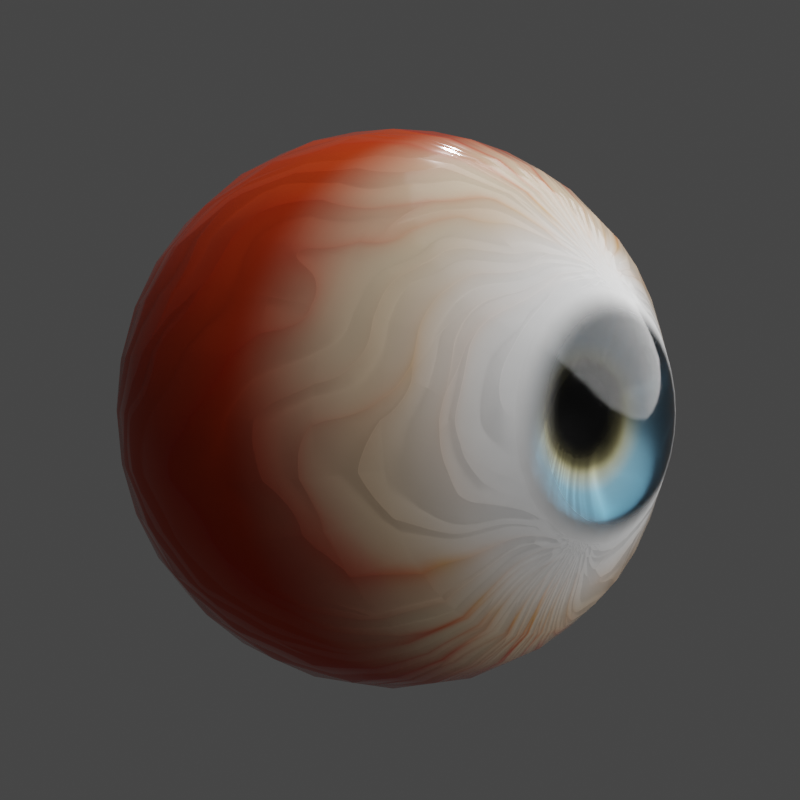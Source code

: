 # Source: eye.blend  (saved by Blender 2.90.8; exported with 4.5.12 LTS)
import bpy
from mathutils import Matrix  # noqa: F401  (used for matrix-valued properties, if any)

bpy.ops.wm.read_factory_settings(use_empty=True)
scene = bpy.context.scene
scene.name = 'Scene'

# ---- collections
col_collection = bpy.data.collections.new('Collection'); scene.collection.children.link(col_collection)

# ---- materials (node trees are filled in below, after node groups)
mat_sclera_cornea = bpy.data.materials.new('sclera cornea')
mat_sclera_cornea.use_raytrace_refraction = True
mat_sclera_cornea.use_screen_refraction = True
mat_sclera_cornea.thickness_mode = 'SLAB'
mat_iris = bpy.data.materials.new('iris')

# ---- material node trees
mat_sclera_cornea.use_nodes = True; mat_sclera_cornea.node_tree.nodes.clear()
mat_iris.use_nodes = True; mat_iris.node_tree.nodes.clear()

# ---- world
world_world = bpy.data.worlds.new('World'); scene.world = world_world
world_world.use_nodes = True; world_world.node_tree.nodes.clear()
_N = world_world.node_tree.nodes; _L = world_world.node_tree.links
n0 = _N.new('ShaderNodeOutputWorld'); n0.name = 'World Output'; n0.location = (300, 300)
n1 = _N.new('ShaderNodeBackground'); n1.name = 'Background'; n1.location = (10, 300)
n1.inputs[0].default_value = (0.05088, 0.05088, 0.05088, 1.0)
_L.new(n1.outputs[0], n0.inputs[0])
n0.is_active_output = True
world_world.color = (0.05088, 0.05088, 0.05088)
world_world.use_sun_shadow = False
world_world.sun_shadow_jitter_overblur = 0.0

# ---- cameras
cam_camera = bpy.data.cameras.new('Camera')
cam_camera.clip_start = 0.001
cam_camera.clip_end = 100.0
cam_camera.ortho_scale = 7.314

# ---- lights
light_light = bpy.data.lights.new('Light', 'POINT')
light_light.transmission_factor = 0.0
light_light.energy = 1000.0
light_light.shadow_soft_size = 0.1
light_light.shadow_maximum_resolution = 0.006
light_light.use_absolute_resolution = True
light_sun = bpy.data.lights.new('Sun', 'SUN')
light_sun.transmission_factor = 0.0
light_sun.angle = 1.571
light_sun.energy = 4.5
light_sun.shadow_soft_size = 0.125

# ---- meshes
me_iris = bpy.data.meshes.new('iris')
me_iris.from_pydata([(-1.311e-07, 0.4441, -7.153e-07), (0.08664, 0.4356, -7.153e-07), (0.1699, 0.4103, -7.153e-07), (0.2467, 0.3692, -7.153e-07), (0.314, 0.314, -7.153e-07), (0.3693, 0.2467, -7.153e-07), (0.4103, 0.1699, -7.749e-07), (0.4356, 0.08663, -7.749e-07), (0.4441, -5.712e-06, -7.749e-07), (0.4356, -0.08665, -7.749e-07), (0.4103, -0.17, -7.749e-07), (0.3693, -0.2467, -7.749e-07), (0.314, -0.314, -7.749e-07), (0.2467, -0.3693, -7.749e-07), (0.1699, -0.4103, -7.749e-07), (0.08664, -0.4356, -7.749e-07), (-9.915e-08, -0.4441, -7.749e-07), (-0.08664, -0.4356, -7.749e-07), (-0.1699, -0.4103, -7.749e-07), (-0.2467, -0.3693, -7.749e-07), (-0.314, -0.314, -7.749e-07), (-0.3693, -0.2467, -7.749e-07), (-0.4103, -0.17, -7.749e-07), (-0.4356, -0.08665, -7.749e-07), (-0.4441, -5.68e-06, -7.749e-07), (-0.4356, 0.08663, -7.749e-07), (-0.4103, 0.1699, -7.749e-07), (-0.3693, 0.2467, -7.153e-07), (-0.314, 0.314, -7.153e-07), (-0.2467, 0.3692, -7.153e-07), (-0.1699, 0.4103, -7.153e-07), (-0.08664, 0.4356, -7.153e-07), (-6.596e-08, 0.3284, -0.0604), (0.06407, 0.3221, -0.0604), (0.1257, 0.3034, -0.0604), (0.1825, 0.2731, -0.0604), (0.2322, 0.2322, -0.0604), (0.2731, 0.1825, -0.0604), (0.3034, 0.1257, -0.0604), (0.3221, 0.06406, -0.0604), (0.3284, -8.332e-06, -0.0604), (0.3221, -0.06408, -0.0604), (0.3034, -0.1257, -0.0604), (0.2731, -0.1825, -0.0604), (0.2322, -0.2322, -0.0604), (0.1825, -0.2731, -0.0604), (0.1257, -0.3034, -0.0604), (0.06407, -0.3221, -0.0604), (-4.232e-08, -0.3284, -0.0604), (-0.06407, -0.3221, -0.0604), (-0.1257, -0.3034, -0.0604), (-0.1825, -0.2731, -0.0604), (-0.2322, -0.2322, -0.0604), (-0.2731, -0.1825, -0.0604), (-0.3034, -0.1257, -0.0604), (-0.3221, -0.06408, -0.0604), (-0.3284, -8.309e-06, -0.0604), (-0.3221, 0.06406, -0.0604), (-0.3034, 0.1257, -0.0604), (-0.2731, 0.1825, -0.0604), (-0.2322, 0.2322, -0.0604), (-0.1825, 0.2731, -0.0604), (-0.1257, 0.3034, -0.0604), (-0.06407, 0.3221, -0.0604), (-4.162e-08, 0.2652, -0.0707), (0.05174, 0.2601, -0.0707), (0.1015, 0.245, -0.0707), (0.1473, 0.2205, -0.0707), (0.1875, 0.1875, -0.0707), (0.2205, 0.1473, -0.0707), (0.245, 0.1015, -0.0707), (0.2601, 0.05173, -0.0707), (0.2652, -8.819e-06, -0.0707), (0.2601, -0.05175, -0.0707), (0.245, -0.1015, -0.0707), (0.2205, -0.1473, -0.0707), (0.1875, -0.1875, -0.0707), (0.1473, -0.2205, -0.0707), (0.1015, -0.245, -0.0707), (0.05174, -0.2601, -0.0707), (-2.253e-08, -0.2652, -0.0707), (-0.05174, -0.2601, -0.0707), (-0.1015, -0.245, -0.0707), (-0.1473, -0.2205, -0.0707), (-0.1875, -0.1875, -0.0707), (-0.2205, -0.1473, -0.0707), (-0.245, -0.1015, -0.0707), (-0.2601, -0.05175, -0.0707), (-0.2652, -8.8e-06, -0.0707), (-0.2601, 0.05173, -0.0707), (-0.245, 0.1015, -0.0707), (-0.2205, 0.1473, -0.0707), (-0.1875, 0.1875, -0.0707), (-0.1473, 0.2205, -0.0707), (-0.1015, 0.245, -0.0707), (-0.05174, 0.2601, -0.0707), (1.177e-07, -1.009e-05, -0.09129), (-0.00161, 0.2872, 0.09489), (-2.244e-07, 0.3594, 0.05998), (-2.384e-07, 0.5556, -0.05916), (-2.384e-07, 0.7071, -0.1505), (-2.384e-07, 0.8315, -0.276), (-2.384e-07, 0.9239, -0.4192), (-2.384e-07, 0.9808, -0.5745), (-2.384e-07, 1.0, -0.7361), (-2.384e-07, 0.9808, -0.8977), (-2.384e-07, 0.5556, -1.425), (0.05861, 0.2816, 0.0948), (0.07012, 0.3525, 0.05998), (0.1084, 0.5449, -0.05916), (0.1379, 0.6935, -0.1505), (0.1622, 0.8155, -0.276), (0.1802, 0.9061, -0.4192), (0.1913, 0.9619, -0.5745), (0.1951, 0.9808, -0.7361), (0.1913, 0.9619, -0.8977), (0.1802, 0.9061, -1.053), (0.1622, 0.8155, -1.196), (0.1379, 0.6935, -1.322), (0.1084, 0.5449, -1.425), (0.07466, 0.3753, -1.501), (0.03806, 0.1913, -1.548), (0.1165, 0.265, 0.09455), (0.1375, 0.332, 0.05998), (0.2126, 0.5133, -0.05916), (0.2706, 0.6533, -0.1505), (0.3182, 0.7682, -0.276), (0.3536, 0.8535, -0.4192), (0.3753, 0.9061, -0.5745), (0.3827, 0.9239, -0.7361), (0.3753, 0.9061, -0.8977), (0.3536, 0.8535, -1.053), (0.3182, 0.7682, -1.196), (0.2706, 0.6533, -1.322), (0.2126, 0.5133, -1.425), (0.1464, 0.3535, -1.501), (0.07466, 0.1802, -1.548), (0.1702, 0.2395, 0.09357), (0.1997, 0.2988, 0.05998), (0.3087, 0.4619, -0.05916), (0.3928, 0.5879, -0.1505), (0.4619, 0.6913, -0.276), (0.5133, 0.7682, -0.4192), (0.5449, 0.8155, -0.5745), (0.5556, 0.8315, -0.7361), (0.5449, 0.8155, -0.8977), (0.5133, 0.7682, -1.053), (0.4619, 0.6913, -1.196), (0.3928, 0.5879, -1.322), (0.3087, 0.4619, -1.425), (0.2126, 0.3182, -1.501), (0.1084, 0.1622, -1.548), (0.2189, 0.2199, 0.08674), (0.2541, 0.2541, 0.05998), (0.3928, 0.3928, -0.05916), (0.5, 0.5, -0.1505), (0.5879, 0.5879, -0.276), (0.6533, 0.6533, -0.4192), (0.6935, 0.6935, -0.5745), (0.7071, 0.7071, -0.7361), (0.6935, 0.6935, -0.8977), (0.6533, 0.6533, -1.053), (0.5879, 0.5879, -1.196), (0.5, 0.5, -1.322), (0.3928, 0.3928, -1.425), (0.2706, 0.2706, -1.501), (0.1379, 0.1379, -1.548), (0.2383, 0.1714, 0.09361), (0.2988, 0.1997, 0.05998), (0.4619, 0.3087, -0.05916), (0.5879, 0.3928, -0.1505), (0.6913, 0.4619, -0.276), (0.7682, 0.5133, -0.4192), (0.8155, 0.5449, -0.5745), (0.8315, 0.5556, -0.7361), (0.8155, 0.5449, -0.8977), (0.7682, 0.5133, -1.053), (0.6913, 0.4619, -1.196), (0.5879, 0.3928, -1.322), (0.4619, 0.3087, -1.425), (0.3182, 0.2126, -1.501), (0.1622, 0.1084, -1.548), (0.2633, 0.1178, 0.09469), (0.3321, 0.1375, 0.05998), (0.5133, 0.2126, -0.05916), (0.6533, 0.2706, -0.1505), (0.7682, 0.3182, -0.276), (0.8536, 0.3535, -0.4192), (0.9061, 0.3753, -0.5745), (0.9239, 0.3827, -0.7361), (0.9061, 0.3753, -0.8977), (0.8536, 0.3535, -1.053), (0.7682, 0.3182, -1.196), (0.6533, 0.2706, -1.322), (0.5133, 0.2126, -1.425), (0.3536, 0.1464, -1.501), (0.1802, 0.07465, -1.548), (0.2796, 0.05967, 0.09505), (0.3525, 0.07011, 0.05998), (0.5449, 0.1084, -0.05916), (0.6935, 0.1379, -0.1505), (0.8155, 0.1622, -0.276), (0.9061, 0.1802, -0.4192), (0.9619, 0.1913, -0.5745), (0.9808, 0.1951, -0.7361), (0.9619, 0.1913, -0.8977), (0.9061, 0.1802, -1.053), (0.8155, 0.1622, -1.196), (0.6935, 0.1379, -1.322), (0.5449, 0.1084, -1.425), (0.3753, 0.07465, -1.501), (0.1913, 0.03805, -1.548), (0.2851, -0.001003, 0.0952), (0.3594, -7.706e-06, 0.05998), (0.5556, -7.752e-06, -0.05916), (0.7071, -7.758e-06, -0.1505), (0.8315, -7.773e-06, -0.276), (0.9239, -7.714e-06, -0.4192), (0.9808, -7.833e-06, -0.5745), (1.0, -7.818e-06, -0.7361), (0.9808, -7.833e-06, -0.8977), (0.9239, -7.669e-06, -1.053), (0.8315, -7.773e-06, -1.196), (0.7071, -7.758e-06, -1.322), (0.5556, -7.781e-06, -1.425), (0.3827, -7.744e-06, -1.501), (0.1951, -7.747e-06, -1.548), (0.2796, -0.06168, 0.0951), (0.3525, -0.07013, 0.05998), (0.5449, -0.1084, -0.05916), (0.6935, -0.138, -0.1505), (0.8155, -0.1622, -0.276), (0.9061, -0.1802, -0.4192), (0.9619, -0.1913, -0.5745), (0.9808, -0.1951, -0.7361), (0.9619, -0.1913, -0.8977), (0.9061, -0.1802, -1.053), (0.8155, -0.1622, -1.196), (0.6935, -0.138, -1.322), (0.5449, -0.1084, -1.425), (0.3753, -0.07467, -1.501), (0.1913, -0.03807, -1.548), (0.2633, -0.1198, 0.09479), (0.3321, -0.1375, 0.05998), (0.5133, -0.2126, -0.05916), (0.6533, -0.2706, -0.1505), (0.7682, -0.3182, -0.276), (0.8536, -0.3536, -0.4192), (0.9061, -0.3753, -0.5745), (0.9239, -0.3827, -0.7361), (0.9061, -0.3753, -0.8977), (0.8536, -0.3536, -1.053), (0.7682, -0.3182, -1.196), (0.6533, -0.2706, -1.322), (0.5133, -0.2126, -1.425), (0.3536, -0.1465, -1.501), (0.1802, -0.07467, -1.548), (0.2383, -0.1734, 0.09373), (0.2988, -0.1997, 0.05998), (0.4619, -0.3087, -0.05916), (0.5879, -0.3929, -0.1505), (0.6913, -0.4619, -0.276), (0.7682, -0.5133, -0.4192), (0.8155, -0.5449, -0.5745), (0.8315, -0.5556, -0.7361), (0.8155, -0.5449, -0.8977), (0.7682, -0.5133, -1.053), (0.6913, -0.4619, -1.196), (0.5879, -0.3929, -1.322), (0.4619, -0.3087, -1.425), (0.3182, -0.2126, -1.501), (0.1622, -0.1084, -1.548), (0.2189, -0.2213, 0.08689), (0.2541, -0.2542, 0.05998), (0.3928, -0.3929, -0.05916), (0.5, -0.5, -0.1505), (0.5879, -0.5879, -0.276), (0.6533, -0.6533, -0.4192), (0.6935, -0.6935, -0.5745), (0.7071, -0.7071, -0.7361), (0.6935, -0.6935, -0.8977), (0.6533, -0.6533, -1.053), (0.5879, -0.5879, -1.196), (0.5, -0.5, -1.322), (0.3928, -0.3929, -1.425), (0.2706, -0.2706, -1.501), (0.1379, -0.138, -1.548), (0.1702, -0.2415, 0.09374), (0.1997, -0.2988, 0.05998), (0.3087, -0.4619, -0.05916), (0.3928, -0.5879, -0.1505), (0.4619, -0.6913, -0.276), (0.5133, -0.7682, -0.4192), (0.5449, -0.8155, -0.5745), (0.5556, -0.8315, -0.7361), (0.5449, -0.8155, -0.8977), (0.5133, -0.7682, -1.053), (0.4619, -0.6913, -1.196), (0.3928, -0.5879, -1.322), (0.3087, -0.4619, -1.425), (0.2126, -0.3182, -1.501), (0.1084, -0.1622, -1.548), (-2.384e-07, -7.765e-06, -1.564), (0.1165, -0.267, 0.09476), (0.1375, -0.3321, 0.05998), (0.2126, -0.5133, -0.05916), (0.2706, -0.6533, -0.1505), (0.3182, -0.7682, -0.276), (0.3536, -0.8536, -0.4192), (0.3753, -0.9061, -0.5745), (0.3827, -0.9239, -0.7361), (0.3753, -0.9061, -0.8977), (0.3536, -0.8536, -1.053), (0.3182, -0.7682, -1.196), (0.2706, -0.6533, -1.322), (0.2126, -0.5133, -1.425), (0.1464, -0.3536, -1.501), (0.07466, -0.1802, -1.548), (0.05861, -0.2836, 0.09503), (0.07012, -0.3525, 0.05998), (0.1084, -0.5449, -0.05916), (0.1379, -0.6935, -0.1505), (0.1622, -0.8155, -0.276), (0.1802, -0.9061, -0.4192), (0.1913, -0.9619, -0.5745), (0.1951, -0.9808, -0.7361), (0.1913, -0.9619, -0.8977), (0.1802, -0.9061, -1.053), (0.1622, -0.8155, -1.196), (0.1379, -0.6935, -1.322), (0.1084, -0.5449, -1.425), (0.07466, -0.3753, -1.501), (0.03806, -0.1913, -1.548), (-0.00161, -0.2892, 0.09513), (-1.857e-07, -0.3594, 0.05998), (-2.121e-07, -0.5556, -0.05916), (-2.643e-07, -0.7071, -0.1505), (-3.239e-07, -0.8315, -0.276), (-1.749e-07, -0.9239, -0.4192), (-3.239e-07, -0.9808, -0.5745), (-3.388e-07, -1.0, -0.7361), (-3.239e-07, -0.9808, -0.8977), (-1.749e-07, -0.9239, -1.053), (-3.239e-07, -0.8315, -1.196), (-2.643e-07, -0.7071, -1.322), (-2.494e-07, -0.5556, -1.425), (-2.345e-07, -0.3827, -1.501), (-2.345e-07, -0.1951, -1.548), (-0.06182, -0.2836, 0.09503), (-0.07012, -0.3525, 0.05998), (-0.1084, -0.5449, -0.05916), (-0.1379, -0.6935, -0.1505), (-0.1622, -0.8155, -0.276), (-0.1802, -0.9061, -0.4192), (-0.1913, -0.9619, -0.5745), (-0.1951, -0.9808, -0.7361), (-0.1913, -0.9619, -0.8977), (-0.1802, -0.9061, -1.053), (-0.1622, -0.8155, -1.196), (-0.1379, -0.6935, -1.322), (-0.1084, -0.5449, -1.425), (-0.07466, -0.3753, -1.501), (-0.03806, -0.1913, -1.548), (-0.1197, -0.267, 0.09476), (-0.1375, -0.3321, 0.05998), (-0.2126, -0.5133, -0.05916), (-0.2706, -0.6533, -0.1505), (-0.3182, -0.7682, -0.276), (-0.3536, -0.8536, -0.4192), (-0.3753, -0.9061, -0.5745), (-0.3827, -0.9239, -0.7361), (-0.3753, -0.9061, -0.8977), (-0.3536, -0.8536, -1.053), (-0.3182, -0.7682, -1.196), (-0.2706, -0.6533, -1.322), (-0.2126, -0.5133, -1.425), (-0.1464, -0.3536, -1.501), (-0.07466, -0.1802, -1.548), (-0.1735, -0.2415, 0.09374), (-0.1997, -0.2988, 0.05998), (-0.3087, -0.4619, -0.05916), (-0.3928, -0.5879, -0.1505), (-0.4619, -0.6913, -0.276), (-0.5133, -0.7682, -0.4192), (-0.5449, -0.8155, -0.5745), (-0.5556, -0.8315, -0.7361), (-0.5449, -0.8155, -0.8977), (-0.5133, -0.7682, -1.053), (-0.4619, -0.6913, -1.196), (-0.3928, -0.5879, -1.322), (-0.3087, -0.4619, -1.425), (-0.2126, -0.3182, -1.501), (-0.1084, -0.1622, -1.548), (-0.2221, -0.2213, 0.08688), (-0.2541, -0.2542, 0.05998), (-0.3928, -0.3929, -0.05916), (-0.5, -0.5, -0.1505), (-0.5879, -0.5879, -0.276), (-0.6533, -0.6533, -0.4192), (-0.6935, -0.6935, -0.5745), (-0.7071, -0.7071, -0.7361), (-0.6935, -0.6935, -0.8977), (-0.6533, -0.6533, -1.053), (-0.5879, -0.5879, -1.196), (-0.5, -0.5, -1.322), (-0.3928, -0.3929, -1.425), (-0.2706, -0.2706, -1.501), (-0.1379, -0.138, -1.548), (-0.2415, -0.1734, 0.09373), (-0.2988, -0.1997, 0.05998), (-0.4619, -0.3087, -0.05916), (-0.5879, -0.3929, -0.1505), (-0.6913, -0.4619, -0.276), (-0.7682, -0.5133, -0.4192), (-0.8155, -0.5449, -0.5745), (-0.8315, -0.5556, -0.7361), (-0.8155, -0.5449, -0.8977), (-0.7682, -0.5133, -1.053), (-0.6913, -0.4619, -1.196), (-0.5879, -0.3929, -1.322), (-0.4619, -0.3087, -1.425), (-0.3182, -0.2126, -1.501), (-0.1622, -0.1084, -1.548), (-0.2665, -0.1198, 0.09478), (-0.3321, -0.1375, 0.05998), (-0.5133, -0.2126, -0.05916), (-0.6533, -0.2706, -0.1505), (-0.7682, -0.3182, -0.276), (-0.8536, -0.3536, -0.4192), (-0.9061, -0.3753, -0.5745), (-0.9239, -0.3827, -0.7361), (-0.9061, -0.3753, -0.8977), (-0.8536, -0.3536, -1.053), (-0.7682, -0.3182, -1.196), (-0.6533, -0.2706, -1.322), (-0.5133, -0.2126, -1.425), (-0.3536, -0.1465, -1.501), (-0.1802, -0.07467, -1.548), (-0.2828, -0.06168, 0.0951), (-0.3525, -0.07013, 0.05998), (-0.5449, -0.1084, -0.05916), (-0.6935, -0.138, -0.1505), (-0.8155, -0.1622, -0.276), (-0.9061, -0.1802, -0.4192), (-0.9619, -0.1913, -0.5745), (-0.9808, -0.1951, -0.7361), (-0.9619, -0.1913, -0.8977), (-0.9061, -0.1802, -1.053), (-0.8155, -0.1622, -1.196), (-0.6935, -0.138, -1.322), (-0.5449, -0.1084, -1.425), (-0.3753, -0.07467, -1.501), (-0.1913, -0.03807, -1.548), (-0.2883, -0.001003, 0.09519), (-0.3594, -7.671e-06, 0.05998), (-0.5556, -7.722e-06, -0.05916), (-0.7071, -7.624e-06, -0.1505), (-0.8315, -7.58e-06, -0.276), (-0.9239, -7.758e-06, -0.4192), (-0.9808, -7.535e-06, -0.5745), (-1.0, -7.58e-06, -0.7361), (-0.9808, -7.535e-06, -0.8977), (-0.9239, -7.758e-06, -1.053), (-0.8315, -7.58e-06, -1.196), (-0.7071, -7.624e-06, -1.322), (-0.5556, -7.699e-06, -1.425), (-0.3827, -7.691e-06, -1.501), (-0.1951, -7.755e-06, -1.548), (-0.2828, 0.05967, 0.09505), (-0.3525, 0.07011, 0.05998), (-0.5449, 0.1084, -0.05916), (-0.6935, 0.1379, -0.1505), (-0.8155, 0.1622, -0.276), (-0.9061, 0.1802, -0.4192), (-0.9619, 0.1913, -0.5745), (-0.9808, 0.1951, -0.7361), (-0.9619, 0.1913, -0.8977), (-0.9061, 0.1802, -1.053), (-0.8155, 0.1622, -1.196), (-0.6935, 0.1379, -1.322), (-0.5449, 0.1084, -1.425), (-0.3753, 0.07465, -1.501), (-0.1913, 0.03805, -1.548), (-0.2665, 0.1178, 0.09469), (-0.3321, 0.1375, 0.05998), (-0.5133, 0.2126, -0.05916), (-0.6533, 0.2706, -0.1505), (-0.7682, 0.3182, -0.276), (-0.8536, 0.3535, -0.4192), (-0.9061, 0.3753, -0.5745), (-0.9239, 0.3827, -0.7361), (-0.9061, 0.3753, -0.8977), (-0.8536, 0.3535, -1.053), (-0.7682, 0.3182, -1.196), (-0.6533, 0.2706, -1.322), (-0.5133, 0.2126, -1.425), (-0.3536, 0.1464, -1.501), (-0.1802, 0.07465, -1.548), (-0.2415, 0.1714, 0.09361), (-0.2988, 0.1997, 0.05998), (-0.4619, 0.3087, -0.05916), (-0.5879, 0.3928, -0.1505), (-0.6913, 0.4619, -0.276), (-0.7682, 0.5133, -0.4192), (-0.8155, 0.5449, -0.5745), (-0.8315, 0.5556, -0.7361), (-0.8155, 0.5449, -0.8977), (-0.7682, 0.5133, -1.053), (-0.6913, 0.4619, -1.196), (-0.5879, 0.3928, -1.322), (-0.4619, 0.3087, -1.425), (-0.3182, 0.2126, -1.501), (-0.1622, 0.1084, -1.548), (-0.2221, 0.2199, 0.08674), (-0.2541, 0.2541, 0.05998), (-0.3928, 0.3928, -0.05916), (-0.5, 0.5, -0.1505), (-0.5879, 0.5879, -0.276), (-0.6533, 0.6533, -0.4192), (-0.6935, 0.6935, -0.5745), (-0.7071, 0.7071, -0.7361), (-0.6935, 0.6935, -0.8977), (-0.6533, 0.6533, -1.053), (-0.5879, 0.5879, -1.196), (-0.5, 0.5, -1.322), (-0.3928, 0.3928, -1.425), (-0.2706, 0.2706, -1.501), (-0.1379, 0.1379, -1.548), (-0.1735, 0.2395, 0.09357), (-0.1997, 0.2988, 0.05998), (-0.3087, 0.4619, -0.05916), (-0.3928, 0.5879, -0.1505), (-0.4619, 0.6913, -0.276), (-0.5133, 0.7682, -0.4192), (-0.5449, 0.8155, -0.5745), (-0.5556, 0.8315, -0.7361), (-0.5449, 0.8155, -0.8977), (-0.5133, 0.7682, -1.053), (-0.4619, 0.6913, -1.196), (-0.3928, 0.5879, -1.322), (-0.3087, 0.4619, -1.425), (-0.2126, 0.3182, -1.501), (-0.1084, 0.1622, -1.548), (-0.1197, 0.265, 0.09455), (-0.1375, 0.332, 0.05998), (-0.2126, 0.5133, -0.05916), (-0.2706, 0.6533, -0.1505), (-0.3182, 0.7682, -0.276), (-0.3536, 0.8535, -0.4192), (-0.3753, 0.9061, -0.5745), (-0.3827, 0.9239, -0.7361), (-0.3753, 0.9061, -0.8977), (-0.3536, 0.8535, -1.053), (-0.3182, 0.7682, -1.196), (-0.2706, 0.6533, -1.322), (-0.2126, 0.5133, -1.425), (-0.1464, 0.3535, -1.501), (-0.07466, 0.1802, -1.548), (-0.06182, 0.2816, 0.0948), (-0.07012, 0.3525, 0.05998), (-0.1084, 0.5449, -0.05916), (-0.1379, 0.6935, -0.1505), (-0.1622, 0.8155, -0.276), (-0.1802, 0.9061, -0.4192), (-0.1913, 0.9619, -0.5745), (-0.1951, 0.9808, -0.7361), (-0.1913, 0.9619, -0.8977), (-0.1802, 0.9061, -1.053), (-0.1622, 0.8155, -1.196), (-0.1379, 0.6935, -1.322), (-0.1084, 0.5449, -1.425), (-0.07466, 0.3753, -1.501), (-0.03806, 0.1913, -1.548), (-1.749e-07, 0.9239, -1.053), (3.377e-08, 0.8315, -1.196), (-8.544e-08, 0.7071, -1.322), (-1.599e-07, 0.3827, -1.501), (-2.233e-07, 0.1951, -1.548), (-0.1729, 0.1718, 0.1165), (-0.1178, 0.1897, 0.1218), (-0.06083, 0.2024, 0.1242), (-0.001603, 0.2067, 0.1251), (0.05762, 0.2024, 0.1242), (0.1146, 0.1897, 0.1218), (0.1697, 0.1718, 0.1165), (-0.189, 0.1172, 0.1222), (-0.1287, 0.1304, 0.1321), (-0.06638, 0.1396, 0.1384), (-0.001603, 0.1428, 0.1409), (0.06318, 0.1396, 0.1384), (0.1255, 0.1304, 0.1321), (0.1858, 0.1172, 0.1222), (-0.2006, 0.05924, 0.1252), (-0.1365, 0.06625, 0.1394), (-0.07037, 0.07117, 0.15), (-0.001603, 0.07283, 0.1544), (0.06717, 0.07117, 0.15), (0.1333, 0.06625, 0.1394), (0.1974, 0.05924, 0.1252), (-0.2045, -0.001937, 0.1264), (-0.1391, -0.001937, 0.1424), (-0.07172, -0.001937, 0.1551), (-0.001603, -0.001937, 0.1607), (0.06851, -0.001937, 0.1551), (0.1359, -0.001937, 0.1424), (0.2012, -0.001937, 0.1264), (-0.2006, -0.06311, 0.1252), (-0.1365, -0.07013, 0.1394), (-0.07037, -0.07504, 0.15), (-0.001603, -0.0767, 0.1544), (0.06717, -0.07504, 0.15), (0.1333, -0.07013, 0.1394), (0.1974, -0.06311, 0.1252), (-0.189, -0.1211, 0.1222), (-0.1287, -0.1343, 0.1321), (-0.06638, -0.1435, 0.1384), (-0.001603, -0.1466, 0.1409), (0.06318, -0.1435, 0.1384), (0.1255, -0.1343, 0.1321), (0.1858, -0.1211, 0.1222), (-0.1729, -0.1757, 0.1165), (-0.1178, -0.1936, 0.1218), (-0.06083, -0.2063, 0.1242), (-0.001603, -0.2106, 0.1251), (0.05762, -0.2063, 0.1242), (0.1146, -0.1936, 0.1218), (0.1697, -0.1757, 0.1165), (-3.737e-08, 0.192, -0.06605), (0.03745, 0.1883, -0.06605), (0.07347, 0.1774, -0.06605), (0.1067, 0.1596, -0.06605), (0.1357, 0.1357, -0.06605), (0.1596, 0.1066, -0.06605), (0.1774, 0.07346, -0.06605), (0.1883, 0.03744, -0.06605), (0.192, -1.172e-05, -0.06605), (0.1883, -0.03747, -0.06605), (0.1774, -0.07348, -0.06605), (0.1596, -0.1067, -0.06605), (0.1357, -0.1358, -0.06605), (0.1067, -0.1596, -0.06605), (0.07347, -0.1774, -0.06605), (0.03745, -0.1883, -0.06605), (-2.356e-08, -0.192, -0.06605), (-0.03745, -0.1883, -0.06605), (-0.07347, -0.1774, -0.06605), (-0.1067, -0.1596, -0.06605), (-0.1357, -0.1358, -0.06605), (-0.1596, -0.1067, -0.06605), (-0.1774, -0.07348, -0.06605), (-0.1883, -0.03746, -0.06605), (-0.192, -1.17e-05, -0.06605), (-0.1883, 0.03744, -0.06605), (-0.1774, 0.07346, -0.06605), (-0.1596, 0.1066, -0.06605), (-0.1357, 0.1357, -0.06605), (-0.1067, 0.1596, -0.06605), (-0.07347, 0.1774, -0.06605), (-0.03745, 0.1883, -0.06605), (-3.737e-08, 0.192, -0.06605), (0.03745, 0.1883, -0.06605), (0.07347, 0.1774, -0.06605), (0.1067, 0.1596, -0.06605), (0.1357, 0.1357, -0.06605), (0.1596, 0.1066, -0.06605), (0.1774, 0.07346, -0.06605), (0.1883, 0.03744, -0.06605), (0.192, -1.172e-05, -0.06605), (0.1883, -0.03747, -0.06605), (0.1774, -0.07348, -0.06605), (0.1596, -0.1067, -0.06605), (0.1357, -0.1358, -0.06605), (0.1067, -0.1596, -0.06605), (0.07347, -0.1774, -0.06605), (0.03745, -0.1883, -0.06605), (-2.356e-08, -0.192, -0.06605), (-0.03745, -0.1883, -0.06605), (-0.07347, -0.1774, -0.06605), (-0.1067, -0.1596, -0.06605), (-0.1357, -0.1358, -0.06605), (-0.1596, -0.1067, -0.06605), (-0.1774, -0.07348, -0.06605), (-0.1883, -0.03746, -0.06605), (-0.192, -1.17e-05, -0.06605), (-0.1883, 0.03744, -0.06605), (-0.1774, 0.07346, -0.06605), (-0.1596, 0.1066, -0.06605), (-0.1357, 0.1357, -0.06605), (-0.1067, 0.1596, -0.06605), (-0.07347, 0.1774, -0.06605), (-0.03745, 0.1883, -0.06605)], [], [(63, 62, 30, 31), (62, 61, 29, 30), (61, 60, 28, 29), (60, 59, 27, 28), (59, 58, 26, 27), (58, 57, 25, 26), (57, 56, 24, 25), (56, 55, 23, 24), (55, 54, 22, 23), (54, 53, 21, 22), (53, 52, 20, 21), (52, 51, 19, 20), (51, 50, 18, 19), (50, 49, 17, 18), (49, 48, 16, 17), (48, 47, 15, 16), (47, 46, 14, 15), (46, 45, 13, 14), (45, 44, 12, 13), (44, 43, 11, 12), (43, 42, 10, 11), (42, 41, 9, 10), (41, 40, 8, 9), (40, 39, 7, 8), (39, 38, 6, 7), (38, 37, 5, 6), (37, 36, 4, 5), (36, 35, 3, 4), (35, 34, 2, 3), (34, 33, 1, 2), (33, 32, 0, 1), (32, 63, 31, 0), (54, 55, 87, 86), (40, 41, 73, 72), (53, 54, 86, 85), (39, 40, 72, 71), (52, 53, 85, 84), (38, 39, 71, 70), (51, 52, 84, 83), (37, 38, 70, 69), (50, 51, 83, 82), (63, 32, 64, 95), (36, 37, 69, 68), (49, 50, 82, 81), (62, 63, 95, 94), (35, 36, 68, 67), (48, 49, 81, 80), (61, 62, 94, 93), (34, 35, 67, 66), (47, 48, 80, 79), (60, 61, 93, 92), (33, 34, 66, 65), (46, 47, 79, 78), (59, 60, 92, 91), (32, 33, 65, 64), (45, 46, 78, 77), (58, 59, 91, 90), (44, 45, 77, 76), (57, 58, 90, 89), (43, 44, 76, 75), (56, 57, 89, 88), (42, 43, 75, 74), (55, 56, 88, 87), (41, 42, 74, 73), (83, 84, 96), (69, 70, 96), (82, 83, 96), (95, 64, 96), (68, 69, 96), (81, 82, 96), (94, 95, 96), (67, 68, 96), (80, 81, 96), (93, 94, 96), (66, 67, 96), (79, 80, 96), (92, 93, 96), (65, 66, 96), (78, 79, 96), (91, 92, 96), (64, 65, 96), (77, 78, 96), (90, 91, 96), (76, 77, 96), (89, 90, 96), (75, 76, 96), (88, 89, 96), (74, 75, 96), (87, 88, 96), (73, 74, 96), (86, 87, 96), (72, 73, 96), (85, 86, 96), (71, 72, 96), (84, 85, 96), (70, 71, 96), (104, 103, 113, 114), (302, 577, 121), (105, 104, 114, 115), (98, 97, 107, 108), (573, 105, 115, 116), (574, 573, 116, 117), (100, 99, 109, 110), (575, 574, 117, 118), (101, 100, 110, 111), (106, 575, 118, 119), (102, 101, 111, 112), (576, 106, 119, 120), (103, 102, 112, 113), (577, 576, 120, 121), (120, 119, 134, 135), (113, 112, 127, 128), (121, 120, 135, 136), (114, 113, 128, 129), (302, 121, 136), (115, 114, 129, 130), (108, 107, 122, 123), (116, 115, 130, 131), (99, 98, 108, 109), (117, 116, 131, 132), (110, 109, 124, 125), (118, 117, 132, 133), (111, 110, 125, 126), (119, 118, 133, 134), (112, 111, 126, 127), (132, 131, 146, 147), (125, 124, 139, 140), (133, 132, 147, 148), (126, 125, 140, 141), (134, 133, 148, 149), (127, 126, 141, 142), (135, 134, 149, 150), (128, 127, 142, 143), (136, 135, 150, 151), (129, 128, 143, 144), (302, 136, 151), (130, 129, 144, 145), (123, 122, 137, 138), (131, 130, 145, 146), (109, 108, 123, 124), (151, 150, 165, 166), (144, 143, 158, 159), (302, 151, 166), (145, 144, 159, 160), (138, 137, 152, 153), (146, 145, 160, 161), (124, 123, 138, 139), (147, 146, 161, 162), (140, 139, 154, 155), (148, 147, 162, 163), (141, 140, 155, 156), (149, 148, 163, 164), (142, 141, 156, 157), (150, 149, 164, 165), (143, 142, 157, 158), (155, 154, 169, 170), (163, 162, 177, 178), (156, 155, 170, 171), (164, 163, 178, 179), (157, 156, 171, 172), (165, 164, 179, 180), (158, 157, 172, 173), (166, 165, 180, 181), (159, 158, 173, 174), (302, 166, 181), (160, 159, 174, 175), (153, 152, 167, 168), (161, 160, 175, 176), (139, 138, 153, 154), (162, 161, 176, 177), (174, 173, 188, 189), (302, 181, 196), (175, 174, 189, 190), (168, 167, 182, 183), (176, 175, 190, 191), (154, 153, 168, 169), (177, 176, 191, 192), (170, 169, 184, 185), (178, 177, 192, 193), (171, 170, 185, 186), (179, 178, 193, 194), (172, 171, 186, 187), (180, 179, 194, 195), (173, 172, 187, 188), (181, 180, 195, 196), (193, 192, 207, 208), (186, 185, 200, 201), (194, 193, 208, 209), (187, 186, 201, 202), (195, 194, 209, 210), (188, 187, 202, 203), (196, 195, 210, 211), (189, 188, 203, 204), (302, 196, 211), (190, 189, 204, 205), (183, 182, 197, 198), (191, 190, 205, 206), (169, 168, 183, 184), (192, 191, 206, 207), (185, 184, 199, 200), (302, 211, 226), (205, 204, 219, 220), (198, 197, 212, 213), (206, 205, 220, 221), (184, 183, 198, 199), (207, 206, 221, 222), (200, 199, 214, 215), (208, 207, 222, 223), (201, 200, 215, 216), (209, 208, 223, 224), (202, 201, 216, 217), (210, 209, 224, 225), (203, 202, 217, 218), (211, 210, 225, 226), (204, 203, 218, 219), (216, 215, 230, 231), (224, 223, 238, 239), (217, 216, 231, 232), (225, 224, 239, 240), (218, 217, 232, 233), (226, 225, 240, 241), (219, 218, 233, 234), (302, 226, 241), (220, 219, 234, 235), (213, 212, 227, 228), (221, 220, 235, 236), (199, 198, 213, 214), (222, 221, 236, 237), (215, 214, 229, 230), (223, 222, 237, 238), (235, 234, 249, 250), (228, 227, 242, 243), (236, 235, 250, 251), (214, 213, 228, 229), (237, 236, 251, 252), (230, 229, 244, 245), (238, 237, 252, 253), (231, 230, 245, 246), (239, 238, 253, 254), (232, 231, 246, 247), (240, 239, 254, 255), (233, 232, 247, 248), (241, 240, 255, 256), (234, 233, 248, 249), (302, 241, 256), (254, 253, 268, 269), (247, 246, 261, 262), (255, 254, 269, 270), (248, 247, 262, 263), (256, 255, 270, 271), (249, 248, 263, 264), (302, 256, 271), (250, 249, 264, 265), (243, 242, 257, 258), (251, 250, 265, 266), (229, 228, 243, 244), (252, 251, 266, 267), (245, 244, 259, 260), (253, 252, 267, 268), (246, 245, 260, 261), (266, 265, 280, 281), (244, 243, 258, 259), (267, 266, 281, 282), (260, 259, 274, 275), (268, 267, 282, 283), (261, 260, 275, 276), (269, 268, 283, 284), (262, 261, 276, 277), (270, 269, 284, 285), (263, 262, 277, 278), (271, 270, 285, 286), (264, 263, 278, 279), (302, 271, 286), (265, 264, 279, 280), (258, 257, 272, 273), (285, 284, 299, 300), (278, 277, 292, 293), (286, 285, 300, 301), (279, 278, 293, 294), (302, 286, 301), (280, 279, 294, 295), (273, 272, 287, 288), (281, 280, 295, 296), (259, 258, 273, 274), (282, 281, 296, 297), (275, 274, 289, 290), (283, 282, 297, 298), (276, 275, 290, 291), (284, 283, 298, 299), (277, 276, 291, 292), (274, 273, 288, 289), (297, 296, 312, 313), (290, 289, 305, 306), (298, 297, 313, 314), (291, 290, 306, 307), (299, 298, 314, 315), (292, 291, 307, 308), (300, 299, 315, 316), (293, 292, 308, 309), (301, 300, 316, 317), (294, 293, 309, 310), (302, 301, 317), (295, 294, 310, 311), (288, 287, 303, 304), (296, 295, 311, 312), (309, 308, 323, 324), (317, 316, 331, 332), (310, 309, 324, 325), (302, 317, 332), (311, 310, 325, 326), (304, 303, 318, 319), (312, 311, 326, 327), (289, 288, 304, 305), (313, 312, 327, 328), (306, 305, 320, 321), (314, 313, 328, 329), (307, 306, 321, 322), (315, 314, 329, 330), (308, 307, 322, 323), (316, 315, 330, 331), (328, 327, 342, 343), (321, 320, 335, 336), (329, 328, 343, 344), (322, 321, 336, 337), (330, 329, 344, 345), (323, 322, 337, 338), (331, 330, 345, 346), (324, 323, 338, 339), (332, 331, 346, 347), (325, 324, 339, 340), (302, 332, 347), (326, 325, 340, 341), (319, 318, 333, 334), (327, 326, 341, 342), (305, 304, 319, 320), (347, 346, 361, 362), (340, 339, 354, 355), (302, 347, 362), (341, 340, 355, 356), (334, 333, 348, 349), (342, 341, 356, 357), (320, 319, 334, 335), (343, 342, 357, 358), (336, 335, 350, 351), (344, 343, 358, 359), (337, 336, 351, 352), (345, 344, 359, 360), (338, 337, 352, 353), (346, 345, 360, 361), (339, 338, 353, 354), (351, 350, 365, 366), (359, 358, 373, 374), (352, 351, 366, 367), (360, 359, 374, 375), (353, 352, 367, 368), (361, 360, 375, 376), (354, 353, 368, 369), (362, 361, 376, 377), (355, 354, 369, 370), (302, 362, 377), (356, 355, 370, 371), (349, 348, 363, 364), (357, 356, 371, 372), (335, 334, 349, 350), (358, 357, 372, 373), (370, 369, 384, 385), (302, 377, 392), (371, 370, 385, 386), (364, 363, 378, 379), (372, 371, 386, 387), (350, 349, 364, 365), (373, 372, 387, 388), (366, 365, 380, 381), (374, 373, 388, 389), (367, 366, 381, 382), (375, 374, 389, 390), (368, 367, 382, 383), (376, 375, 390, 391), (369, 368, 383, 384), (377, 376, 391, 392), (389, 388, 403, 404), (382, 381, 396, 397), (390, 389, 404, 405), (383, 382, 397, 398), (391, 390, 405, 406), (384, 383, 398, 399), (392, 391, 406, 407), (385, 384, 399, 400), (302, 392, 407), (386, 385, 400, 401), (379, 378, 393, 394), (387, 386, 401, 402), (365, 364, 379, 380), (388, 387, 402, 403), (381, 380, 395, 396), (302, 407, 422), (401, 400, 415, 416), (394, 393, 408, 409), (402, 401, 416, 417), (380, 379, 394, 395), (403, 402, 417, 418), (396, 395, 410, 411), (404, 403, 418, 419), (397, 396, 411, 412), (405, 404, 419, 420), (398, 397, 412, 413), (406, 405, 420, 421), (399, 398, 413, 414), (407, 406, 421, 422), (400, 399, 414, 415), (420, 419, 434, 435), (413, 412, 427, 428), (421, 420, 435, 436), (414, 413, 428, 429), (422, 421, 436, 437), (415, 414, 429, 430), (302, 422, 437), (416, 415, 430, 431), (409, 408, 423, 424), (417, 416, 431, 432), (395, 394, 409, 410), (418, 417, 432, 433), (411, 410, 425, 426), (419, 418, 433, 434), (412, 411, 426, 427), (424, 423, 438, 439), (432, 431, 446, 447), (410, 409, 424, 425), (433, 432, 447, 448), (426, 425, 440, 441), (434, 433, 448, 449), (427, 426, 441, 442), (435, 434, 449, 450), (428, 427, 442, 443), (436, 435, 450, 451), (429, 428, 443, 444), (437, 436, 451, 452), (430, 429, 444, 445), (302, 437, 452), (431, 430, 445, 446), (443, 442, 457, 458), (451, 450, 465, 466), (444, 443, 458, 459), (452, 451, 466, 467), (445, 444, 459, 460), (302, 452, 467), (446, 445, 460, 461), (439, 438, 453, 454), (447, 446, 461, 462), (425, 424, 439, 440), (448, 447, 462, 463), (441, 440, 455, 456), (449, 448, 463, 464), (442, 441, 456, 457), (450, 449, 464, 465), (462, 461, 476, 477), (440, 439, 454, 455), (463, 462, 477, 478), (456, 455, 470, 471), (464, 463, 478, 479), (457, 456, 471, 472), (465, 464, 479, 480), (458, 457, 472, 473), (466, 465, 480, 481), (459, 458, 473, 474), (467, 466, 481, 482), (460, 459, 474, 475), (302, 467, 482), (461, 460, 475, 476), (454, 453, 468, 469), (481, 480, 495, 496), (474, 473, 488, 489), (482, 481, 496, 497), (475, 474, 489, 490), (302, 482, 497), (476, 475, 490, 491), (469, 468, 483, 484), (477, 476, 491, 492), (455, 454, 469, 470), (478, 477, 492, 493), (471, 470, 485, 486), (479, 478, 493, 494), (472, 471, 486, 487), (480, 479, 494, 495), (473, 472, 487, 488), (470, 469, 484, 485), (493, 492, 507, 508), (486, 485, 500, 501), (494, 493, 508, 509), (487, 486, 501, 502), (495, 494, 509, 510), (488, 487, 502, 503), (496, 495, 510, 511), (489, 488, 503, 504), (497, 496, 511, 512), (490, 489, 504, 505), (302, 497, 512), (491, 490, 505, 506), (484, 483, 498, 499), (492, 491, 506, 507), (504, 503, 518, 519), (512, 511, 526, 527), (505, 504, 519, 520), (302, 512, 527), (506, 505, 520, 521), (499, 498, 513, 514), (507, 506, 521, 522), (485, 484, 499, 500), (508, 507, 522, 523), (501, 500, 515, 516), (509, 508, 523, 524), (502, 501, 516, 517), (510, 509, 524, 525), (503, 502, 517, 518), (511, 510, 525, 526), (523, 522, 537, 538), (516, 515, 530, 531), (524, 523, 538, 539), (517, 516, 531, 532), (525, 524, 539, 540), (518, 517, 532, 533), (526, 525, 540, 541), (519, 518, 533, 534), (527, 526, 541, 542), (520, 519, 534, 535), (302, 527, 542), (521, 520, 535, 536), (514, 513, 528, 529), (522, 521, 536, 537), (500, 499, 514, 515), (542, 541, 556, 557), (535, 534, 549, 550), (302, 542, 557), (536, 535, 550, 551), (529, 528, 543, 544), (537, 536, 551, 552), (515, 514, 529, 530), (538, 537, 552, 553), (531, 530, 545, 546), (539, 538, 553, 554), (532, 531, 546, 547), (540, 539, 554, 555), (533, 532, 547, 548), (541, 540, 555, 556), (534, 533, 548, 549), (554, 553, 568, 569), (547, 546, 561, 562), (555, 554, 569, 570), (548, 547, 562, 563), (556, 555, 570, 571), (549, 548, 563, 564), (557, 556, 571, 572), (550, 549, 564, 565), (302, 557, 572), (551, 550, 565, 566), (544, 543, 558, 559), (552, 551, 566, 567), (530, 529, 544, 545), (553, 552, 567, 568), (546, 545, 560, 561), (302, 572, 577), (566, 565, 104, 105), (559, 558, 97, 98), (567, 566, 105, 573), (545, 544, 559, 560), (568, 567, 573, 574), (561, 560, 99, 100), (569, 568, 574, 575), (562, 561, 100, 101), (570, 569, 575, 106), (563, 562, 101, 102), (571, 570, 106, 576), (564, 563, 102, 103), (572, 571, 576, 577), (565, 564, 103, 104), (513, 498, 578, 528), (498, 483, 585, 578), (483, 468, 592, 585), (468, 453, 599, 592), (453, 438, 606, 599), (438, 423, 613, 606), (423, 408, 620, 613), (408, 393, 378, 620), (528, 578, 579, 543), (578, 585, 586, 579), (585, 592, 593, 586), (592, 599, 600, 593), (599, 606, 607, 600), (606, 613, 614, 607), (613, 620, 621, 614), (620, 378, 363, 621), (543, 579, 580, 558), (579, 586, 587, 580), (586, 593, 594, 587), (593, 600, 601, 594), (600, 607, 608, 601), (607, 614, 615, 608), (614, 621, 622, 615), (621, 363, 348, 622), (558, 580, 581, 97), (580, 587, 588, 581), (587, 594, 595, 588), (594, 601, 602, 595), (601, 608, 609, 602), (608, 615, 616, 609), (615, 622, 623, 616), (622, 348, 333, 623), (97, 581, 582, 107), (581, 588, 589, 582), (588, 595, 596, 589), (595, 602, 603, 596), (602, 609, 610, 603), (609, 616, 617, 610), (616, 623, 624, 617), (623, 333, 318, 624), (107, 582, 583, 122), (582, 589, 590, 583), (589, 596, 597, 590), (596, 603, 604, 597), (603, 610, 611, 604), (610, 617, 618, 611), (617, 624, 625, 618), (624, 318, 303, 625), (122, 583, 584, 137), (583, 590, 591, 584), (590, 597, 598, 591), (597, 604, 605, 598), (604, 611, 612, 605), (611, 618, 619, 612), (618, 625, 626, 619), (625, 303, 287, 626), (137, 584, 167, 152), (584, 591, 182, 167), (591, 598, 197, 182), (598, 605, 212, 197), (605, 612, 227, 212), (612, 619, 242, 227), (619, 626, 257, 242), (626, 287, 272, 257), (643, 644, 676, 675), (656, 657, 689, 688), (629, 630, 662, 661), (642, 643, 675, 674), (655, 656, 688, 687), (628, 629, 661, 660), (641, 642, 674, 673), (654, 655, 687, 686), (627, 628, 660, 659), (640, 641, 673, 672), (653, 654, 686, 685), (639, 640, 672, 671), (652, 653, 685, 684), (638, 639, 671, 670), (651, 652, 684, 683), (637, 638, 670, 669), (650, 651, 683, 682), (636, 637, 669, 668), (649, 650, 682, 681), (635, 636, 668, 667), (648, 649, 681, 680), (634, 635, 667, 666), (647, 648, 680, 679), (633, 634, 666, 665), (646, 647, 679, 678), (632, 633, 665, 664), (645, 646, 678, 677), (658, 627, 659, 690), (631, 632, 664, 663), (644, 645, 677, 676), (657, 658, 690, 689), (630, 631, 663, 662), (560, 559, 98, 99)])
me_iris.polygons.foreach_set('use_smooth', [True] * 672)
me_iris.polygons.foreach_set('material_index', [1, 1, 1, 1, 1, 1, 1, 1, 1, 1, 1, 1, 1, 1, 1, 1, 1, 1, 1, 1, 1, 1, 1, 1, 1, 1, 1, 1, 1, 1, 1, 1, 1, 1, 1, 1, 1, 1, 1, 1, 1, 1, 1, 1, 1, 1, 1, 1, 1, 1, 1, 1, 1, 1, 1, 1, 1, 1, 1, 1, 1, 1, 1, 1, 1, 1, 1, 1, 1, 1, 1, 1, 1, 1, 1, 1, 1, 1, 1, 1, 1, 1, 1, 1, 1, 1, 1, 1, 1, 1, 1, 1, 1, 1, 1, 1, 0, 0, 0, 0, 0, 0, 0, 0, 0, 0, 0, 0, 0, 0, 0, 0, 0, 0, 0, 0, 0, 0, 0, 0, 0, 0, 0, 0, 0, 0, 0, 0, 0, 0, 0, 0, 0, 0, 0, 0, 0, 0, 0, 0, 0, 0, 0, 0, 0, 0, 0, 0, 0, 0, 0, 0, 0, 0, 0, 0, 0, 0, 0, 0, 0, 0, 0, 0, 0, 0, 0, 0, 0, 0, 0, 0, 0, 0, 0, 0, 0, 0, 0, 0, 0, 0, 0, 0, 0, 0, 0, 0, 0, 0, 0, 0, 0, 0, 0, 0, 0, 0, 0, 0, 0, 0, 0, 0, 0, 0, 0, 0, 0, 0, 0, 0, 0, 0, 0, 0, 0, 0, 0, 0, 0, 0, 0, 0, 0, 0, 0, 0, 0, 0, 0, 0, 0, 0, 0, 0, 0, 0, 0, 0, 0, 0, 0, 0, 0, 0, 0, 0, 0, 0, 0, 0, 0, 0, 0, 0, 0, 0, 0, 0, 0, 0, 0, 0, 0, 0, 0, 0, 0, 0, 0, 0, 0, 0, 0, 0, 0, 0, 0, 0, 0, 0, 0, 0, 0, 0, 0, 0, 0, 0, 0, 0, 0, 0, 0, 0, 0, 0, 0, 0, 0, 0, 0, 0, 0, 0, 0, 0, 0, 0, 0, 0, 0, 0, 0, 0, 0, 0, 0, 0, 0, 0, 0, 0, 0, 0, 0, 0, 0, 0, 0, 0, 0, 0, 0, 0, 0, 0, 0, 0, 0, 0, 0, 0, 0, 0, 0, 0, 0, 0, 0, 0, 0, 0, 0, 0, 0, 0, 0, 0, 0, 0, 0, 0, 0, 0, 0, 0, 0, 0, 0, 0, 0, 0, 0, 0, 0, 0, 0, 0, 0, 0, 0, 0, 0, 0, 0, 0, 0, 0, 0, 0, 0, 0, 0, 0, 0, 0, 0, 0, 0, 0, 0, 0, 0, 0, 0, 0, 0, 0, 0, 0, 0, 0, 0, 0, 0, 0, 0, 0, 0, 0, 0, 0, 0, 0, 0, 0, 0, 0, 0, 0, 0, 0, 0, 0, 0, 0, 0, 0, 0, 0, 0, 0, 0, 0, 0, 0, 0, 0, 0, 0, 0, 0, 0, 0, 0, 0, 0, 0, 0, 0, 0, 0, 0, 0, 0, 0, 0, 0, 0, 0, 0, 0, 0, 0, 0, 0, 0, 0, 0, 0, 0, 0, 0, 0, 0, 0, 0, 0, 0, 0, 0, 0, 0, 0, 0, 0, 0, 0, 0, 0, 0, 0, 0, 0, 0, 0, 0, 0, 0, 0, 0, 0, 0, 0, 0, 0, 0, 0, 0, 0, 0, 0, 0, 0, 0, 0, 0, 0, 0, 0, 0, 0, 0, 0, 0, 0, 0, 0, 0, 0, 0, 0, 0, 0, 0, 0, 0, 0, 0, 0, 0, 0, 0, 0, 0, 0, 0, 0, 0, 0, 0, 0, 0, 0, 0, 0, 0, 0, 0, 0, 0, 0, 0, 0, 0, 0, 0, 0, 0, 0, 0, 0, 0, 0, 0, 0, 0, 0, 0, 0, 0, 0, 0, 0, 0, 0, 0, 0, 0, 0, 0, 0, 0, 0, 0, 0, 0, 0, 0, 0, 0, 0, 0, 0, 0, 0, 0, 0, 0, 0, 0, 0, 0, 0, 0, 0, 0, 0, 0, 0, 0, 0, 0, 0, 0, 0, 0, 1, 1, 1, 1, 1, 1, 1, 1, 1, 1, 1, 1, 1, 1, 1, 1, 1, 1, 1, 1, 1, 1, 1, 1, 1, 1, 1, 1, 1, 1, 1, 1, 0])
_uv = me_iris.uv_layers.new(name='UVMap')
_uv.uv.foreach_set('vector', [0.0, 0.0, 0.0, 0.0, 0.8125, 0.8438, 0.7813, 0.8438, 0.0, 0.0, 0.0, 0.0, 0.8437, 0.8438, 0.8125, 0.8438, 0.0, 0.0, 0.0, 0.0, 0.875, 0.8438, 0.8437, 0.8438, 0.0, 0.0, 0.0, 0.0, 0.9062, 0.8438, 0.875, 0.8438, 0.0, 0.0, 0.0, 0.0, 0.9375, 0.8438, 0.9062, 0.8438, 0.0, 0.0, 0.0, 0.0, 0.9688, 0.8438, 0.9375, 0.8438, 0.0, 0.0, 0.0, 0.0, 1.0, 0.8438, 0.9688, 0.8438, 0.0, 0.0, 0.0, 0.0, 0.03125, 0.8437, 7.451e-08, 0.8437, 0.0, 0.0, 0.0, 0.0, 0.0625, 0.8437, 0.03125, 0.8437, 0.0, 0.0, 0.0, 0.0, 0.09375, 0.8438, 0.0625, 0.8437, 0.0, 0.0, 0.0, 0.0, 0.125, 0.8438, 0.09375, 0.8438, 0.0, 0.0, 0.0, 0.0, 0.1563, 0.8437, 0.125, 0.8438, 0.0, 0.0, 0.0, 0.0, 0.1875, 0.8438, 0.1563, 0.8437, 0.0, 0.0, 0.0, 0.0, 0.2187, 0.8437, 0.1875, 0.8438, 0.0, 0.0, 0.0, 0.0, 0.25, 0.8437, 0.2187, 0.8437, 0.0, 0.0, 0.0, 0.0, 0.2812, 0.8437, 0.25, 0.8437, 0.0, 0.0, 0.0, 0.0, 0.3125, 0.8437, 0.2812, 0.8437, 0.0, 0.0, 0.0, 0.0, 0.3437, 0.8437, 0.3125, 0.8437, 0.0, 0.0, 0.0, 0.0, 0.375, 0.8438, 0.3437, 0.8437, 0.0, 0.0, 0.0, 0.0, 0.4062, 0.8437, 0.375, 0.8438, 0.0, 0.0, 0.0, 0.0, 0.4375, 0.8437, 0.4062, 0.8437, 0.0, 0.0, 0.0, 0.0, 0.4687, 0.8437, 0.4375, 0.8437, 0.0, 0.0, 0.0, 0.0, 0.5, 0.8437, 0.4687, 0.8437, 0.0, 0.0, 0.0, 0.0, 0.5312, 0.8438, 0.5, 0.8437, 0.0, 0.0, 0.0, 0.0, 0.5625, 0.8438, 0.5312, 0.8438, 0.0, 0.0, 0.0, 0.0, 0.5937, 0.8437, 0.5625, 0.8438, 0.0, 0.0, 0.0, 0.0, 0.625, 0.8438, 0.5937, 0.8437, 0.0, 0.0, 0.0, 0.0, 0.6562, 0.8438, 0.625, 0.8438, 0.0, 0.0, 0.0, 0.0, 0.6875, 0.8437, 0.6562, 0.8438, 0.0, 0.0, 0.0, 0.0, 0.7187, 0.8437, 0.6875, 0.8437, 0.0, 0.0, 0.0, 0.0, 0.75, 0.8438, 0.7187, 0.8437, 0.0, 0.0, 0.0, 0.0, 0.7813, 0.8438, 0.75, 0.8438, 0.0, 0.0, 0.0, 0.0, 0.0, 0.0, 0.0, 0.0, 0.0, 0.0, 0.0, 0.0, 0.0, 0.0, 0.0, 0.0, 0.0, 0.0, 0.0, 0.0, 0.0, 0.0, 0.0, 0.0, 0.0, 0.0, 0.0, 0.0, 0.0, 0.0, 0.0, 0.0, 0.0, 0.0, 0.0, 0.0, 0.0, 0.0, 0.0, 0.0, 0.0, 0.0, 0.0, 0.0, 0.0, 0.0, 0.0, 0.0, 0.0, 0.0, 0.0, 0.0, 0.0, 0.0, 0.0, 0.0, 0.0, 0.0, 0.0, 0.0, 0.0, 0.0, 0.0, 0.0, 0.0, 0.0, 0.0, 0.0, 0.0, 0.0, 0.0, 0.0, 0.0, 0.0, 0.0, 0.0, 0.0, 0.0, 0.0, 0.0, 0.0, 0.0, 0.0, 0.0, 0.0, 0.0, 0.0, 0.0, 0.0, 0.0, 0.0, 0.0, 0.0, 0.0, 0.0, 0.0, 0.0, 0.0, 0.0, 0.0, 0.0, 0.0, 0.0, 0.0, 0.0, 0.0, 0.0, 0.0, 0.0, 0.0, 0.0, 0.0, 0.0, 0.0, 0.0, 0.0, 0.0, 0.0, 0.0, 0.0, 0.0, 0.0, 0.0, 0.0, 0.0, 0.0, 0.0, 0.0, 0.0, 0.0, 0.0, 0.0, 0.0, 0.0, 0.0, 0.0, 0.0, 0.0, 0.0, 0.0, 0.0, 0.0, 0.0, 0.0, 0.0, 0.0, 0.0, 0.0, 0.0, 0.0, 0.0, 0.0, 0.0, 0.0, 0.0, 0.0, 0.0, 0.0, 0.0, 0.0, 0.0, 0.0, 0.0, 0.0, 0.0, 0.0, 0.0, 0.0, 0.0, 0.0, 0.0, 0.0, 0.0, 0.0, 0.0, 0.0, 0.0, 0.0, 0.0, 0.0, 0.0, 0.0, 0.0, 0.0, 0.0, 0.0, 0.0, 0.0, 0.0, 0.0, 0.0, 0.0, 0.0, 0.0, 0.0, 0.0, 0.0, 0.0, 0.0, 0.0, 0.0, 0.0, 0.0, 0.0, 0.0, 0.0, 0.0, 0.0, 0.0, 0.0, 0.0, 0.0, 0.0, 0.0, 0.0, 0.0, 0.0, 0.0, 0.0, 0.0, 0.0, 0.0, 0.0, 0.0, 0.0, 0.0, 0.0, 0.0, 0.0, 0.0, 0.0, 0.0, 0.0, 0.0, 0.0, 0.0, 0.0, 0.0, 0.0, 0.0, 0.0, 0.0, 0.0, 0.0, 0.0, 0.0, 0.0, 0.0, 0.0, 0.0, 0.0, 0.0, 0.0, 0.0, 0.0, 0.0, 0.0, 0.0, 0.0, 0.0, 0.0, 0.0, 0.0, 0.0, 0.0, 0.0, 0.0, 0.0, 0.0, 0.0, 0.0, 0.0, 0.0, 0.0, 0.0, 0.0, 0.0, 0.0, 0.0, 0.0, 0.0, 0.0, 0.0, 0.0, 0.0, 0.0, 0.0, 0.0, 0.0, 0.0, 0.0, 0.0, 0.0, 0.0, 0.0, 0.0, 0.0, 0.0, 0.0, 0.0, 0.0, 0.0, 0.0, 0.0, 0.0, 0.0, 0.0, 0.0, 0.0, 0.0, 0.0, 0.0, 0.0, 0.0, 0.0, 0.0, 0.0, 0.0, 0.0, 0.0, 0.0, 0.0, 0.0, 0.0, 0.0, 0.0, 0.0, 0.0, 0.0, 0.0, 0.0, 0.0, 0.0, 0.0, 0.0, 0.0, 0.0, 0.0, 0.0, 0.0, 0.0, 0.0, 0.0, 0.0, 0.0, 0.0, 0.0, 0.0, 0.0, 0.0, 0.0, 0.0, 0.0, 0.0, 0.0, 0.0, 0.0, 0.0, 0.0, 0.0, 0.0, 0.0, 0.0, 0.0, 0.0, 0.0, 0.0, 0.0, 0.0, 0.0, 0.0, 0.0, 0.0, 0.0, 0.0, 0.0, 0.0, 0.0, 0.0, 0.0, 0.0, 0.0, 0.0, 0.0, 0.0, 0.0, 0.0, 0.0, 0.0, 0.0, 0.0, 0.0, 0.0, 0.0, 0.0, 0.0, 0.0, 0.0, 0.0, 0.0, 0.0, 0.0, 0.0, 0.0, 0.0, 0.0, 0.0, 0.0, 0.0, 0.0, 0.0, 0.0, 0.0, 0.0, 0.0, 0.0, 0.0, 0.0, 0.0, 0.0, 0.0, 0.0, 0.0, 0.0, 0.0, 0.0, 0.0, 0.0, 0.0, 0.0, 0.0, 0.0, 0.0, 0.0, 0.0, 0.0, 0.0, 0.0, 0.0, 0.0, 0.0, 0.0, 0.0, 0.0, 0.0, 0.0, 0.0, 0.0, 0.75, 0.5, 0.75, 0.5625, 0.7188, 0.5625, 0.7188, 0.5, 0.7344, 0.0, 0.75, 0.0625, 0.7187, 0.0625, 0.75, 0.4375, 0.75, 0.5, 0.7188, 0.5, 0.7188, 0.4375, 0.75, 0.875, 0.75, 0.9375, 0.7187, 0.9375, 0.7188, 0.875, 0.75, 0.375, 0.75, 0.4375, 0.7188, 0.4375, 0.7188, 0.375, 0.75, 0.3125, 0.75, 0.375, 0.7188, 0.375, 0.7188, 0.3125, 0.75, 0.75, 0.75, 0.8125, 0.7188, 0.8125, 0.7188, 0.75, 0.75, 0.25, 0.75, 0.3125, 0.7188, 0.3125, 0.7188, 0.25, 0.75, 0.6875, 0.75, 0.75, 0.7188, 0.75, 0.7188, 0.6875, 0.75, 0.1875, 0.75, 0.25, 0.7188, 0.25, 0.7188, 0.1875, 0.75, 0.625, 0.75, 0.6875, 0.7188, 0.6875, 0.7188, 0.625, 0.75, 0.125, 0.75, 0.1875, 0.7188, 0.1875, 0.7188, 0.125, 0.75, 0.5625, 0.75, 0.625, 0.7188, 0.625, 0.7188, 0.5625, 0.75, 0.0625, 0.75, 0.125, 0.7188, 0.125, 0.7187, 0.0625, 0.7188, 0.125, 0.7188, 0.1875, 0.6875, 0.1875, 0.6875, 0.125, 0.7188, 0.5625, 0.7188, 0.625, 0.6875, 0.625, 0.6875, 0.5625, 0.7187, 0.0625, 0.7188, 0.125, 0.6875, 0.125, 0.6875, 0.0625, 0.7188, 0.5, 0.7188, 0.5625, 0.6875, 0.5625, 0.6875, 0.5, 0.7031, 0.0, 0.7187, 0.0625, 0.6875, 0.0625, 0.7188, 0.4375, 0.7188, 0.5, 0.6875, 0.5, 0.6875, 0.4375, 0.7188, 0.875, 0.7187, 0.9375, 0.6875, 0.9375, 0.6875, 0.875, 0.7188, 0.375, 0.7188, 0.4375, 0.6875, 0.4375, 0.6875, 0.375, 0.75, 0.8125, 0.75, 0.875, 0.7188, 0.875, 0.7188, 0.8125, 0.7188, 0.3125, 0.7188, 0.375, 0.6875, 0.375, 0.6875, 0.3125, 0.7188, 0.75, 0.7188, 0.8125, 0.6875, 0.8125, 0.6875, 0.75, 0.7188, 0.25, 0.7188, 0.3125, 0.6875, 0.3125, 0.6875, 0.25, 0.7188, 0.6875, 0.7188, 0.75, 0.6875, 0.75, 0.6875, 0.6875, 0.7188, 0.1875, 0.7188, 0.25, 0.6875, 0.25, 0.6875, 0.1875, 0.7188, 0.625, 0.7188, 0.6875, 0.6875, 0.6875, 0.6875, 0.625, 0.6875, 0.3125, 0.6875, 0.375, 0.6562, 0.375, 0.6562, 0.3125, 0.6875, 0.75, 0.6875, 0.8125, 0.6562, 0.8125, 0.6562, 0.75, 0.6875, 0.25, 0.6875, 0.3125, 0.6562, 0.3125, 0.6562, 0.25, 0.6875, 0.6875, 0.6875, 0.75, 0.6562, 0.75, 0.6562, 0.6875, 0.6875, 0.1875, 0.6875, 0.25, 0.6562, 0.25, 0.6562, 0.1875, 0.6875, 0.625, 0.6875, 0.6875, 0.6562, 0.6875, 0.6562, 0.625, 0.6875, 0.125, 0.6875, 0.1875, 0.6562, 0.1875, 0.6562, 0.125, 0.6875, 0.5625, 0.6875, 0.625, 0.6562, 0.625, 0.6562, 0.5625, 0.6875, 0.0625, 0.6875, 0.125, 0.6562, 0.125, 0.6562, 0.0625, 0.6875, 0.5, 0.6875, 0.5625, 0.6562, 0.5625, 0.6562, 0.5, 0.6719, 0.0, 0.6875, 0.0625, 0.6562, 0.0625, 0.6875, 0.4375, 0.6875, 0.5, 0.6562, 0.5, 0.6562, 0.4375, 0.6875, 0.875, 0.6875, 0.9375, 0.6562, 0.9375, 0.6562, 0.875, 0.6875, 0.375, 0.6875, 0.4375, 0.6562, 0.4375, 0.6562, 0.375, 0.7188, 0.8125, 0.7188, 0.875, 0.6875, 0.875, 0.6875, 0.8125, 0.6562, 0.0625, 0.6562, 0.125, 0.625, 0.125, 0.625, 0.0625, 0.6562, 0.5, 0.6562, 0.5625, 0.625, 0.5625, 0.625, 0.5, 0.6406, 0.0, 0.6562, 0.0625, 0.625, 0.0625, 0.6562, 0.4375, 0.6562, 0.5, 0.625, 0.5, 0.625, 0.4375, 0.6562, 0.875, 0.6562, 0.9375, 0.625, 0.9375, 0.625, 0.875, 0.6562, 0.375, 0.6562, 0.4375, 0.625, 0.4375, 0.625, 0.375, 0.6875, 0.8125, 0.6875, 0.875, 0.6562, 0.875, 0.6562, 0.8125, 0.6562, 0.3125, 0.6562, 0.375, 0.625, 0.375, 0.625, 0.3125, 0.6562, 0.75, 0.6562, 0.8125, 0.625, 0.8125, 0.625, 0.75, 0.6562, 0.25, 0.6562, 0.3125, 0.625, 0.3125, 0.625, 0.25, 0.6562, 0.6875, 0.6562, 0.75, 0.625, 0.75, 0.625, 0.6875, 0.6562, 0.1875, 0.6562, 0.25, 0.625, 0.25, 0.625, 0.1875, 0.6562, 0.625, 0.6562, 0.6875, 0.625, 0.6875, 0.625, 0.625, 0.6562, 0.125, 0.6562, 0.1875, 0.625, 0.1875, 0.625, 0.125, 0.6562, 0.5625, 0.6562, 0.625, 0.625, 0.625, 0.625, 0.5625, 0.625, 0.75, 0.625, 0.8125, 0.5937, 0.8125, 0.5937, 0.75, 0.625, 0.25, 0.625, 0.3125, 0.5937, 0.3125, 0.5937, 0.25, 0.625, 0.6875, 0.625, 0.75, 0.5937, 0.75, 0.5937, 0.6875, 0.625, 0.1875, 0.625, 0.25, 0.5937, 0.25, 0.5937, 0.1875, 0.625, 0.625, 0.625, 0.6875, 0.5937, 0.6875, 0.5937, 0.625, 0.625, 0.125, 0.625, 0.1875, 0.5937, 0.1875, 0.5937, 0.125, 0.625, 0.5625, 0.625, 0.625, 0.5937, 0.625, 0.5937, 0.5625, 0.625, 0.0625, 0.625, 0.125, 0.5937, 0.125, 0.5937, 0.0625, 0.625, 0.5, 0.625, 0.5625, 0.5937, 0.5625, 0.5937, 0.5, 0.6094, 0.0, 0.625, 0.0625, 0.5937, 0.0625, 0.625, 0.4375, 0.625, 0.5, 0.5937, 0.5, 0.5937, 0.4375, 0.625, 0.875, 0.625, 0.9375, 0.5937, 0.9375, 0.5937, 0.875, 0.625, 0.375, 0.625, 0.4375, 0.5937, 0.4375, 0.5938, 0.375, 0.6562, 0.8125, 0.6562, 0.875, 0.625, 0.875, 0.625, 0.8125, 0.625, 0.3125, 0.625, 0.375, 0.5938, 0.375, 0.5937, 0.3125, 0.5937, 0.5, 0.5937, 0.5625, 0.5625, 0.5625, 0.5625, 0.5, 0.5781, 0.0, 0.5937, 0.0625, 0.5625, 0.0625, 0.5937, 0.4375, 0.5937, 0.5, 0.5625, 0.5, 0.5625, 0.4375, 0.5937, 0.875, 0.5937, 0.9375, 0.5625, 0.9375, 0.5625, 0.875, 0.5938, 0.375, 0.5937, 0.4375, 0.5625, 0.4375, 0.5625, 0.375, 0.625, 0.8125, 0.625, 0.875, 0.5937, 0.875, 0.5937, 0.8125, 0.5937, 0.3125, 0.5938, 0.375, 0.5625, 0.375, 0.5625, 0.3125, 0.5937, 0.75, 0.5937, 0.8125, 0.5625, 0.8125, 0.5625, 0.75, 0.5937, 0.25, 0.5937, 0.3125, 0.5625, 0.3125, 0.5625, 0.25, 0.5937, 0.6875, 0.5937, 0.75, 0.5625, 0.75, 0.5625, 0.6875, 0.5937, 0.1875, 0.5937, 0.25, 0.5625, 0.25, 0.5625, 0.1875, 0.5937, 0.625, 0.5937, 0.6875, 0.5625, 0.6875, 0.5625, 0.625, 0.5937, 0.125, 0.5937, 0.1875, 0.5625, 0.1875, 0.5625, 0.125, 0.5937, 0.5625, 0.5937, 0.625, 0.5625, 0.625, 0.5625, 0.5625, 0.5937, 0.0625, 0.5937, 0.125, 0.5625, 0.125, 0.5625, 0.0625, 0.5625, 0.25, 0.5625, 0.3125, 0.5312, 0.3125, 0.5312, 0.25, 0.5625, 0.6875, 0.5625, 0.75, 0.5312, 0.75, 0.5312, 0.6875, 0.5625, 0.1875, 0.5625, 0.25, 0.5312, 0.25, 0.5312, 0.1875, 0.5625, 0.625, 0.5625, 0.6875, 0.5312, 0.6875, 0.5312, 0.625, 0.5625, 0.125, 0.5625, 0.1875, 0.5312, 0.1875, 0.5312, 0.125, 0.5625, 0.5625, 0.5625, 0.625, 0.5312, 0.625, 0.5312, 0.5625, 0.5625, 0.0625, 0.5625, 0.125, 0.5312, 0.125, 0.5312, 0.0625, 0.5625, 0.5, 0.5625, 0.5625, 0.5312, 0.5625, 0.5312, 0.5, 0.5469, 0.0, 0.5625, 0.0625, 0.5312, 0.0625, 0.5625, 0.4375, 0.5625, 0.5, 0.5312, 0.5, 0.5312, 0.4375, 0.5625, 0.875, 0.5625, 0.9375, 0.5312, 0.9375, 0.5312, 0.875, 0.5625, 0.375, 0.5625, 0.4375, 0.5312, 0.4375, 0.5312, 0.375, 0.5937, 0.8125, 0.5937, 0.875, 0.5625, 0.875, 0.5625, 0.8125, 0.5625, 0.3125, 0.5625, 0.375, 0.5312, 0.375, 0.5312, 0.3125, 0.5625, 0.75, 0.5625, 0.8125, 0.5312, 0.8125, 0.5312, 0.75, 0.5156, 0.0, 0.5312, 0.0625, 0.5, 0.0625, 0.5312, 0.4375, 0.5312, 0.5, 0.5, 0.5, 0.5, 0.4375, 0.5312, 0.875, 0.5312, 0.9375, 0.5, 0.9375, 0.5, 0.875, 0.5312, 0.375, 0.5312, 0.4375, 0.5, 0.4375, 0.5, 0.375, 0.5625, 0.8125, 0.5625, 0.875, 0.5312, 0.875, 0.5312, 0.8125, 0.5312, 0.3125, 0.5312, 0.375, 0.5, 0.375, 0.5, 0.3125, 0.5312, 0.75, 0.5312, 0.8125, 0.5, 0.8125, 0.5, 0.75, 0.5312, 0.25, 0.5312, 0.3125, 0.5, 0.3125, 0.5, 0.25, 0.5312, 0.6875, 0.5312, 0.75, 0.5, 0.75, 0.5, 0.6875, 0.5312, 0.1875, 0.5312, 0.25, 0.5, 0.25, 0.5, 0.1875, 0.5312, 0.625, 0.5312, 0.6875, 0.5, 0.6875, 0.5, 0.625, 0.5312, 0.125, 0.5312, 0.1875, 0.5, 0.1875, 0.5, 0.125, 0.5312, 0.5625, 0.5312, 0.625, 0.5, 0.625, 0.5, 0.5625, 0.5312, 0.0625, 0.5312, 0.125, 0.5, 0.125, 0.5, 0.0625, 0.5312, 0.5, 0.5312, 0.5625, 0.5, 0.5625, 0.5, 0.5, 0.5, 0.6875, 0.5, 0.75, 0.4687, 0.75, 0.4687, 0.6875, 0.5, 0.1875, 0.5, 0.25, 0.4687, 0.25, 0.4687, 0.1875, 0.5, 0.625, 0.5, 0.6875, 0.4687, 0.6875, 0.4687, 0.625, 0.5, 0.125, 0.5, 0.1875, 0.4687, 0.1875, 0.4687, 0.125, 0.5, 0.5625, 0.5, 0.625, 0.4687, 0.625, 0.4687, 0.5625, 0.5, 0.0625, 0.5, 0.125, 0.4687, 0.125, 0.4687, 0.0625, 0.5, 0.5, 0.5, 0.5625, 0.4687, 0.5625, 0.4687, 0.5, 0.4844, 0.0, 0.5, 0.0625, 0.4687, 0.0625, 0.5, 0.4375, 0.5, 0.5, 0.4687, 0.5, 0.4687, 0.4375, 0.5, 0.875, 0.5, 0.9375, 0.4687, 0.9375, 0.4687, 0.875, 0.5, 0.375, 0.5, 0.4375, 0.4687, 0.4375, 0.4687, 0.375, 0.5312, 0.8125, 0.5312, 0.875, 0.5, 0.875, 0.5, 0.8125, 0.5, 0.3125, 0.5, 0.375, 0.4687, 0.375, 0.4687, 0.3125, 0.5, 0.75, 0.5, 0.8125, 0.4687, 0.8125, 0.4687, 0.75, 0.5, 0.25, 0.5, 0.3125, 0.4687, 0.3125, 0.4687, 0.25, 0.4687, 0.4375, 0.4687, 0.5, 0.4375, 0.5, 0.4375, 0.4375, 0.4687, 0.875, 0.4687, 0.9375, 0.4375, 0.9375, 0.4375, 0.875, 0.4687, 0.375, 0.4687, 0.4375, 0.4375, 0.4375, 0.4375, 0.375, 0.5, 0.8125, 0.5, 0.875, 0.4687, 0.875, 0.4687, 0.8125, 0.4687, 0.3125, 0.4687, 0.375, 0.4375, 0.375, 0.4375, 0.3125, 0.4687, 0.75, 0.4687, 0.8125, 0.4375, 0.8125, 0.4375, 0.75, 0.4687, 0.25, 0.4687, 0.3125, 0.4375, 0.3125, 0.4375, 0.25, 0.4687, 0.6875, 0.4687, 0.75, 0.4375, 0.75, 0.4375, 0.6875, 0.4687, 0.1875, 0.4687, 0.25, 0.4375, 0.25, 0.4375, 0.1875, 0.4687, 0.625, 0.4687, 0.6875, 0.4375, 0.6875, 0.4375, 0.625, 0.4687, 0.125, 0.4687, 0.1875, 0.4375, 0.1875, 0.4375, 0.125, 0.4687, 0.5625, 0.4687, 0.625, 0.4375, 0.625, 0.4375, 0.5625, 0.4687, 0.0625, 0.4687, 0.125, 0.4375, 0.125, 0.4375, 0.0625, 0.4687, 0.5, 0.4687, 0.5625, 0.4375, 0.5625, 0.4375, 0.5, 0.4531, 0.0, 0.4687, 0.0625, 0.4375, 0.0625, 0.4375, 0.1875, 0.4375, 0.25, 0.4062, 0.25, 0.4062, 0.1875, 0.4375, 0.625, 0.4375, 0.6875, 0.4062, 0.6875, 0.4062, 0.625, 0.4375, 0.125, 0.4375, 0.1875, 0.4062, 0.1875, 0.4062, 0.125, 0.4375, 0.5625, 0.4375, 0.625, 0.4062, 0.625, 0.4062, 0.5625, 0.4375, 0.0625, 0.4375, 0.125, 0.4062, 0.125, 0.4062, 0.0625, 0.4375, 0.5, 0.4375, 0.5625, 0.4062, 0.5625, 0.4062, 0.5, 0.4219, 0.0, 0.4375, 0.0625, 0.4062, 0.0625, 0.4375, 0.4375, 0.4375, 0.5, 0.4062, 0.5, 0.4062, 0.4375, 0.4375, 0.875, 0.4375, 0.9375, 0.4062, 0.9375, 0.4062, 0.875, 0.4375, 0.375, 0.4375, 0.4375, 0.4062, 0.4375, 0.4062, 0.375, 0.4687, 0.8125, 0.4687, 0.875, 0.4375, 0.875, 0.4375, 0.8125, 0.4375, 0.3125, 0.4375, 0.375, 0.4062, 0.375, 0.4062, 0.3125, 0.4375, 0.75, 0.4375, 0.8125, 0.4062, 0.8125, 0.4062, 0.75, 0.4375, 0.25, 0.4375, 0.3125, 0.4062, 0.3125, 0.4062, 0.25, 0.4375, 0.6875, 0.4375, 0.75, 0.4062, 0.75, 0.4062, 0.6875, 0.4062, 0.375, 0.4062, 0.4375, 0.375, 0.4375, 0.375, 0.375, 0.4375, 0.8125, 0.4375, 0.875, 0.4062, 0.875, 0.4062, 0.8125, 0.4062, 0.3125, 0.4062, 0.375, 0.375, 0.375, 0.375, 0.3125, 0.4062, 0.75, 0.4062, 0.8125, 0.375, 0.8125, 0.375, 0.75, 0.4062, 0.25, 0.4062, 0.3125, 0.375, 0.3125, 0.375, 0.25, 0.4062, 0.6875, 0.4062, 0.75, 0.375, 0.75, 0.375, 0.6875, 0.4062, 0.1875, 0.4062, 0.25, 0.375, 0.25, 0.375, 0.1875, 0.4062, 0.625, 0.4062, 0.6875, 0.375, 0.6875, 0.375, 0.625, 0.4062, 0.125, 0.4062, 0.1875, 0.375, 0.1875, 0.375, 0.125, 0.4062, 0.5625, 0.4062, 0.625, 0.375, 0.625, 0.375, 0.5625, 0.4062, 0.0625, 0.4062, 0.125, 0.375, 0.125, 0.375, 0.0625, 0.4062, 0.5, 0.4062, 0.5625, 0.375, 0.5625, 0.375, 0.5, 0.3906, 0.0, 0.4062, 0.0625, 0.375, 0.0625, 0.4062, 0.4375, 0.4062, 0.5, 0.375, 0.5, 0.375, 0.4375, 0.4062, 0.875, 0.4062, 0.9375, 0.375, 0.9375, 0.375, 0.875, 0.375, 0.125, 0.375, 0.1875, 0.3437, 0.1875, 0.3437, 0.125, 0.375, 0.5625, 0.375, 0.625, 0.3437, 0.625, 0.3437, 0.5625, 0.375, 0.0625, 0.375, 0.125, 0.3437, 0.125, 0.3437, 0.0625, 0.375, 0.5, 0.375, 0.5625, 0.3437, 0.5625, 0.3437, 0.5, 0.3594, 0.0, 0.375, 0.0625, 0.3437, 0.0625, 0.375, 0.4375, 0.375, 0.5, 0.3437, 0.5, 0.3437, 0.4375, 0.375, 0.875, 0.375, 0.9375, 0.3437, 0.9375, 0.3437, 0.875, 0.375, 0.375, 0.375, 0.4375, 0.3437, 0.4375, 0.3437, 0.375, 0.4062, 0.8125, 0.4062, 0.875, 0.375, 0.875, 0.375, 0.8125, 0.375, 0.3125, 0.375, 0.375, 0.3437, 0.375, 0.3437, 0.3125, 0.375, 0.75, 0.375, 0.8125, 0.3437, 0.8125, 0.3437, 0.75, 0.375, 0.25, 0.375, 0.3125, 0.3437, 0.3125, 0.3437, 0.25, 0.375, 0.6875, 0.375, 0.75, 0.3437, 0.75, 0.3437, 0.6875, 0.375, 0.1875, 0.375, 0.25, 0.3437, 0.25, 0.3437, 0.1875, 0.375, 0.625, 0.375, 0.6875, 0.3437, 0.6875, 0.3437, 0.625, 0.375, 0.8125, 0.375, 0.875, 0.3437, 0.875, 0.3437, 0.8125, 0.3437, 0.3125, 0.3437, 0.375, 0.3125, 0.375, 0.3125, 0.3125, 0.3437, 0.75, 0.3437, 0.8125, 0.3125, 0.8125, 0.3125, 0.75, 0.3437, 0.25, 0.3437, 0.3125, 0.3125, 0.3125, 0.3125, 0.25, 0.3437, 0.6875, 0.3437, 0.75, 0.3125, 0.75, 0.3125, 0.6875, 0.3437, 0.1875, 0.3437, 0.25, 0.3125, 0.25, 0.3125, 0.1875, 0.3437, 0.625, 0.3437, 0.6875, 0.3125, 0.6875, 0.3125, 0.625, 0.3437, 0.125, 0.3437, 0.1875, 0.3125, 0.1875, 0.3125, 0.125, 0.3437, 0.5625, 0.3437, 0.625, 0.3125, 0.625, 0.3125, 0.5625, 0.3437, 0.0625, 0.3437, 0.125, 0.3125, 0.125, 0.3125, 0.0625, 0.3437, 0.5, 0.3437, 0.5625, 0.3125, 0.5625, 0.3125, 0.5, 0.3281, 0.0, 0.3437, 0.0625, 0.3125, 0.0625, 0.3437, 0.4375, 0.3437, 0.5, 0.3125, 0.5, 0.3125, 0.4375, 0.3437, 0.875, 0.3437, 0.9375, 0.3125, 0.9375, 0.3125, 0.875, 0.3437, 0.375, 0.3437, 0.4375, 0.3125, 0.4375, 0.3125, 0.375, 0.3125, 0.5625, 0.3125, 0.625, 0.2812, 0.625, 0.2812, 0.5625, 0.3125, 0.0625, 0.3125, 0.125, 0.2812, 0.125, 0.2812, 0.0625, 0.3125, 0.5, 0.3125, 0.5625, 0.2812, 0.5625, 0.2812, 0.5, 0.2969, 0.0, 0.3125, 0.0625, 0.2812, 0.0625, 0.3125, 0.4375, 0.3125, 0.5, 0.2812, 0.5, 0.2812, 0.4375, 0.3125, 0.875, 0.3125, 0.9375, 0.2812, 0.9375, 0.2812, 0.875, 0.3125, 0.375, 0.3125, 0.4375, 0.2812, 0.4375, 0.2812, 0.375, 0.3437, 0.8125, 0.3437, 0.875, 0.3125, 0.875, 0.3125, 0.8125, 0.3125, 0.3125, 0.3125, 0.375, 0.2812, 0.375, 0.2812, 0.3125, 0.3125, 0.75, 0.3125, 0.8125, 0.2812, 0.8125, 0.2812, 0.75, 0.3125, 0.25, 0.3125, 0.3125, 0.2812, 0.3125, 0.2812, 0.25, 0.3125, 0.6875, 0.3125, 0.75, 0.2812, 0.75, 0.2812, 0.6875, 0.3125, 0.1875, 0.3125, 0.25, 0.2812, 0.25, 0.2812, 0.1875, 0.3125, 0.625, 0.3125, 0.6875, 0.2812, 0.6875, 0.2812, 0.625, 0.3125, 0.125, 0.3125, 0.1875, 0.2812, 0.1875, 0.2812, 0.125, 0.2812, 0.3125, 0.2812, 0.375, 0.25, 0.375, 0.25, 0.3125, 0.2812, 0.75, 0.2812, 0.8125, 0.25, 0.8125, 0.25, 0.75, 0.2812, 0.25, 0.2812, 0.3125, 0.25, 0.3125, 0.25, 0.25, 0.2812, 0.6875, 0.2812, 0.75, 0.25, 0.75, 0.25, 0.6875, 0.2812, 0.1875, 0.2812, 0.25, 0.25, 0.25, 0.25, 0.1875, 0.2812, 0.625, 0.2812, 0.6875, 0.25, 0.6875, 0.25, 0.625, 0.2812, 0.125, 0.2812, 0.1875, 0.25, 0.1875, 0.25, 0.125, 0.2812, 0.5625, 0.2812, 0.625, 0.25, 0.625, 0.25, 0.5625, 0.2812, 0.0625, 0.2812, 0.125, 0.25, 0.125, 0.25, 0.0625, 0.2812, 0.5, 0.2812, 0.5625, 0.25, 0.5625, 0.25, 0.5, 0.2656, 0.0, 0.2812, 0.0625, 0.25, 0.0625, 0.2812, 0.4375, 0.2812, 0.5, 0.25, 0.5, 0.25, 0.4375, 0.2812, 0.875, 0.2812, 0.9375, 0.25, 0.9375, 0.25, 0.875, 0.2812, 0.375, 0.2812, 0.4375, 0.25, 0.4375, 0.25, 0.375, 0.3125, 0.8125, 0.3125, 0.875, 0.2812, 0.875, 0.2812, 0.8125, 0.25, 0.0625, 0.25, 0.125, 0.2188, 0.125, 0.2188, 0.0625, 0.25, 0.5, 0.25, 0.5625, 0.2187, 0.5625, 0.2187, 0.5, 0.2344, 0.0, 0.25, 0.0625, 0.2188, 0.0625, 0.25, 0.4375, 0.25, 0.5, 0.2187, 0.5, 0.2187, 0.4375, 0.25, 0.875, 0.25, 0.9375, 0.2188, 0.9375, 0.2188, 0.875, 0.25, 0.375, 0.25, 0.4375, 0.2187, 0.4375, 0.2188, 0.375, 0.2812, 0.8125, 0.2812, 0.875, 0.25, 0.875, 0.25, 0.8125, 0.25, 0.3125, 0.25, 0.375, 0.2188, 0.375, 0.2187, 0.3125, 0.25, 0.75, 0.25, 0.8125, 0.2188, 0.8125, 0.2187, 0.75, 0.25, 0.25, 0.25, 0.3125, 0.2187, 0.3125, 0.2187, 0.25, 0.25, 0.6875, 0.25, 0.75, 0.2187, 0.75, 0.2187, 0.6875, 0.25, 0.1875, 0.25, 0.25, 0.2187, 0.25, 0.2188, 0.1875, 0.25, 0.625, 0.25, 0.6875, 0.2187, 0.6875, 0.2188, 0.625, 0.25, 0.125, 0.25, 0.1875, 0.2188, 0.1875, 0.2188, 0.125, 0.25, 0.5625, 0.25, 0.625, 0.2188, 0.625, 0.2187, 0.5625, 0.2187, 0.75, 0.2188, 0.8125, 0.1875, 0.8125, 0.1875, 0.75, 0.2187, 0.25, 0.2187, 0.3125, 0.1875, 0.3125, 0.1875, 0.25, 0.2187, 0.6875, 0.2187, 0.75, 0.1875, 0.75, 0.1875, 0.6875, 0.2188, 0.1875, 0.2187, 0.25, 0.1875, 0.25, 0.1875, 0.1875, 0.2188, 0.625, 0.2187, 0.6875, 0.1875, 0.6875, 0.1875, 0.625, 0.2188, 0.125, 0.2188, 0.1875, 0.1875, 0.1875, 0.1875, 0.125, 0.2187, 0.5625, 0.2188, 0.625, 0.1875, 0.625, 0.1875, 0.5625, 0.2188, 0.0625, 0.2188, 0.125, 0.1875, 0.125, 0.1875, 0.0625, 0.2187, 0.5, 0.2187, 0.5625, 0.1875, 0.5625, 0.1875, 0.5, 0.2031, 0.0, 0.2188, 0.0625, 0.1875, 0.0625, 0.2187, 0.4375, 0.2187, 0.5, 0.1875, 0.5, 0.1875, 0.4375, 0.2188, 0.875, 0.2188, 0.9375, 0.1875, 0.9375, 0.1875, 0.875, 0.2188, 0.375, 0.2187, 0.4375, 0.1875, 0.4375, 0.1875, 0.375, 0.25, 0.8125, 0.25, 0.875, 0.2188, 0.875, 0.2188, 0.8125, 0.2187, 0.3125, 0.2188, 0.375, 0.1875, 0.375, 0.1875, 0.3125, 0.1875, 0.5, 0.1875, 0.5625, 0.1562, 0.5625, 0.1562, 0.5, 0.1719, 0.0, 0.1875, 0.0625, 0.1563, 0.0625, 0.1875, 0.4375, 0.1875, 0.5, 0.1562, 0.5, 0.1562, 0.4375, 0.1875, 0.875, 0.1875, 0.9375, 0.1563, 0.9375, 0.1563, 0.875, 0.1875, 0.375, 0.1875, 0.4375, 0.1562, 0.4375, 0.1563, 0.375, 0.2188, 0.8125, 0.2188, 0.875, 0.1875, 0.875, 0.1875, 0.8125, 0.1875, 0.3125, 0.1875, 0.375, 0.1563, 0.375, 0.1562, 0.3125, 0.1875, 0.75, 0.1875, 0.8125, 0.1563, 0.8125, 0.1563, 0.75, 0.1875, 0.25, 0.1875, 0.3125, 0.1562, 0.3125, 0.1563, 0.25, 0.1875, 0.6875, 0.1875, 0.75, 0.1563, 0.75, 0.1562, 0.6875, 0.1875, 0.1875, 0.1875, 0.25, 0.1563, 0.25, 0.1563, 0.1875, 0.1875, 0.625, 0.1875, 0.6875, 0.1562, 0.6875, 0.1563, 0.625, 0.1875, 0.125, 0.1875, 0.1875, 0.1563, 0.1875, 0.1563, 0.125, 0.1875, 0.5625, 0.1875, 0.625, 0.1563, 0.625, 0.1562, 0.5625, 0.1875, 0.0625, 0.1875, 0.125, 0.1563, 0.125, 0.1563, 0.0625, 0.1563, 0.25, 0.1562, 0.3125, 0.125, 0.3125, 0.125, 0.25, 0.1562, 0.6875, 0.1563, 0.75, 0.125, 0.75, 0.125, 0.6875, 0.1563, 0.1875, 0.1563, 0.25, 0.125, 0.25, 0.125, 0.1875, 0.1563, 0.625, 0.1562, 0.6875, 0.125, 0.6875, 0.125, 0.625, 0.1563, 0.125, 0.1563, 0.1875, 0.125, 0.1875, 0.125, 0.125, 0.1562, 0.5625, 0.1563, 0.625, 0.125, 0.625, 0.125, 0.5625, 0.1563, 0.0625, 0.1563, 0.125, 0.125, 0.125, 0.125, 0.0625, 0.1562, 0.5, 0.1562, 0.5625, 0.125, 0.5625, 0.125, 0.5, 0.1406, 0.0, 0.1563, 0.0625, 0.125, 0.0625, 0.1562, 0.4375, 0.1562, 0.5, 0.125, 0.5, 0.125, 0.4375, 0.1563, 0.875, 0.1563, 0.9375, 0.125, 0.9375, 0.125, 0.875, 0.1563, 0.375, 0.1562, 0.4375, 0.125, 0.4375, 0.125, 0.375, 0.1875, 0.8125, 0.1875, 0.875, 0.1563, 0.875, 0.1563, 0.8125, 0.1562, 0.3125, 0.1563, 0.375, 0.125, 0.375, 0.125, 0.3125, 0.1563, 0.75, 0.1563, 0.8125, 0.125, 0.8125, 0.125, 0.75, 0.1094, 0.0, 0.125, 0.0625, 0.09375, 0.0625, 0.125, 0.4375, 0.125, 0.5, 0.09375, 0.5, 0.09375, 0.4375, 0.125, 0.875, 0.125, 0.9375, 0.09375, 0.9375, 0.09375, 0.875, 0.125, 0.375, 0.125, 0.4375, 0.09375, 0.4375, 0.09375, 0.375, 0.1563, 0.8125, 0.1563, 0.875, 0.125, 0.875, 0.125, 0.8125, 0.125, 0.3125, 0.125, 0.375, 0.09375, 0.375, 0.09375, 0.3125, 0.125, 0.75, 0.125, 0.8125, 0.09375, 0.8125, 0.09375, 0.75, 0.125, 0.25, 0.125, 0.3125, 0.09375, 0.3125, 0.09375, 0.25, 0.125, 0.6875, 0.125, 0.75, 0.09375, 0.75, 0.09375, 0.6875, 0.125, 0.1875, 0.125, 0.25, 0.09375, 0.25, 0.09375, 0.1875, 0.125, 0.625, 0.125, 0.6875, 0.09375, 0.6875, 0.09375, 0.625, 0.125, 0.125, 0.125, 0.1875, 0.09375, 0.1875, 0.09375, 0.125, 0.125, 0.5625, 0.125, 0.625, 0.09375, 0.625, 0.09375, 0.5625, 0.125, 0.0625, 0.125, 0.125, 0.09375, 0.125, 0.09375, 0.0625, 0.125, 0.5, 0.125, 0.5625, 0.09375, 0.5625, 0.09375, 0.5, 0.09375, 0.1875, 0.09375, 0.25, 0.0625, 0.25, 0.0625, 0.1875, 0.09375, 0.625, 0.09375, 0.6875, 0.0625, 0.6875, 0.0625, 0.625, 0.09375, 0.125, 0.09375, 0.1875, 0.0625, 0.1875, 0.0625, 0.125, 0.09375, 0.5625, 0.09375, 0.625, 0.0625, 0.625, 0.0625, 0.5625, 0.09375, 0.0625, 0.09375, 0.125, 0.0625, 0.125, 0.0625, 0.0625, 0.09375, 0.5, 0.09375, 0.5625, 0.0625, 0.5625, 0.0625, 0.5, 0.07813, 0.0, 0.09375, 0.0625, 0.0625, 0.0625, 0.09375, 0.4375, 0.09375, 0.5, 0.0625, 0.5, 0.0625, 0.4375, 0.09375, 0.875, 0.09375, 0.9375, 0.0625, 0.9375, 0.0625, 0.875, 0.09375, 0.375, 0.09375, 0.4375, 0.0625, 0.4375, 0.0625, 0.375, 0.125, 0.8125, 0.125, 0.875, 0.09375, 0.875, 0.09375, 0.8125, 0.09375, 0.3125, 0.09375, 0.375, 0.0625, 0.375, 0.0625, 0.3125, 0.09375, 0.75, 0.09375, 0.8125, 0.0625, 0.8125, 0.0625, 0.75, 0.09375, 0.25, 0.09375, 0.3125, 0.0625, 0.3125, 0.0625, 0.25, 0.09375, 0.6875, 0.09375, 0.75, 0.0625, 0.75, 0.0625, 0.6875, 0.0625, 0.875, 0.0625, 0.9375, 0.03125, 0.9375, 0.03125, 0.875, 0.0625, 0.375, 0.0625, 0.4375, 0.03125, 0.4375, 0.03125, 0.375, 0.09375, 0.8125, 0.09375, 0.875, 0.0625, 0.875, 0.0625, 0.8125, 0.0625, 0.3125, 0.0625, 0.375, 0.03125, 0.375, 0.03125, 0.3125, 0.0625, 0.75, 0.0625, 0.8125, 0.03125, 0.8125, 0.03125, 0.75, 0.0625, 0.25, 0.0625, 0.3125, 0.03125, 0.3125, 0.03125, 0.25, 0.0625, 0.6875, 0.0625, 0.75, 0.03125, 0.75, 0.03125, 0.6875, 0.0625, 0.1875, 0.0625, 0.25, 0.03125, 0.25, 0.03125, 0.1875, 0.0625, 0.625, 0.0625, 0.6875, 0.03125, 0.6875, 0.03125, 0.625, 0.0625, 0.125, 0.0625, 0.1875, 0.03125, 0.1875, 0.03125, 0.125, 0.0625, 0.5625, 0.0625, 0.625, 0.03125, 0.625, 0.03125, 0.5625, 0.0625, 0.0625, 0.0625, 0.125, 0.03125, 0.125, 0.03125, 0.0625, 0.0625, 0.5, 0.0625, 0.5625, 0.03125, 0.5625, 0.03125, 0.5, 0.04688, 0.0, 0.0625, 0.0625, 0.03125, 0.0625, 0.0625, 0.4375, 0.0625, 0.5, 0.03125, 0.5, 0.03125, 0.4375, 0.03125, 0.625, 0.03125, 0.6875, 0.0, 0.6875, 5.96e-08, 0.625, 0.03125, 0.125, 0.03125, 0.1875, 5.96e-08, 0.1875, 8.941e-08, 0.125, 0.03125, 0.5625, 0.03125, 0.625, 5.96e-08, 0.625, 0.0, 0.5625, 0.03125, 0.0625, 0.03125, 0.125, 8.941e-08, 0.125, 2.384e-07, 0.0625, 0.03125, 0.5, 0.03125, 0.5625, 0.0, 0.5625, 0.0, 0.5, 0.01563, 0.0, 0.03125, 0.0625, 2.384e-07, 0.0625, 0.03125, 0.4375, 0.03125, 0.5, 0.0, 0.5, 0.0, 0.4375, 0.03125, 0.875, 0.03125, 0.9375, 2.384e-07, 0.9375, 8.941e-08, 0.875, 0.03125, 0.375, 0.03125, 0.4375, 0.0, 0.4375, 5.96e-08, 0.375, 0.0625, 0.8125, 0.0625, 0.875, 0.03125, 0.875, 0.03125, 0.8125, 0.03125, 0.3125, 0.03125, 0.375, 5.96e-08, 0.375, 0.0, 0.3125, 0.03125, 0.75, 0.03125, 0.8125, 5.96e-08, 0.8125, 0.0, 0.75, 0.03125, 0.25, 0.03125, 0.3125, 0.0, 0.3125, 0.0, 0.25, 0.03125, 0.6875, 0.03125, 0.75, 0.0, 0.75, 0.0, 0.6875, 0.03125, 0.1875, 0.03125, 0.25, 0.0, 0.25, 5.96e-08, 0.1875, 1.0, 0.375, 1.0, 0.4375, 0.9688, 0.4375, 0.9688, 0.375, 0.03125, 0.8125, 0.03125, 0.875, 8.941e-08, 0.875, 5.96e-08, 0.8125, 1.0, 0.3125, 1.0, 0.375, 0.9688, 0.375, 0.9688, 0.3125, 1.0, 0.75, 1.0, 0.8125, 0.9688, 0.8125, 0.9688, 0.75, 1.0, 0.25, 1.0, 0.3125, 0.9688, 0.3125, 0.9688, 0.25, 1.0, 0.6875, 1.0, 0.75, 0.9688, 0.75, 0.9688, 0.6875, 1.0, 0.1875, 1.0, 0.25, 0.9688, 0.25, 0.9688, 0.1875, 1.0, 0.625, 1.0, 0.6875, 0.9688, 0.6875, 0.9688, 0.625, 1.0, 0.125, 1.0, 0.1875, 0.9688, 0.1875, 0.9688, 0.125, 1.0, 0.5625, 1.0, 0.625, 0.9688, 0.625, 0.9688, 0.5625, 1.0, 0.0625, 1.0, 0.125, 0.9688, 0.125, 0.9688, 0.0625, 1.0, 0.5, 1.0, 0.5625, 0.9688, 0.5625, 0.9688, 0.5, 0.9844, 0.0, 1.0, 0.0625, 0.9688, 0.0625, 1.0, 0.4375, 1.0, 0.5, 0.9688, 0.5, 0.9688, 0.4375, 1.0, 0.875, 1.0, 0.9375, 0.9688, 0.9375, 0.9688, 0.875, 0.9688, 0.125, 0.9688, 0.1875, 0.9375, 0.1875, 0.9375, 0.125, 0.9688, 0.5625, 0.9688, 0.625, 0.9375, 0.625, 0.9375, 0.5625, 0.9688, 0.0625, 0.9688, 0.125, 0.9375, 0.125, 0.9375, 0.0625, 0.9688, 0.5, 0.9688, 0.5625, 0.9375, 0.5625, 0.9375, 0.5, 0.9531, 0.0, 0.9688, 0.0625, 0.9375, 0.0625, 0.9688, 0.4375, 0.9688, 0.5, 0.9375, 0.5, 0.9375, 0.4375, 0.9688, 0.875, 0.9688, 0.9375, 0.9375, 0.9375, 0.9375, 0.875, 0.9688, 0.375, 0.9688, 0.4375, 0.9375, 0.4375, 0.9375, 0.375, 1.0, 0.8125, 1.0, 0.875, 0.9688, 0.875, 0.9688, 0.8125, 0.9688, 0.3125, 0.9688, 0.375, 0.9375, 0.375, 0.9375, 0.3125, 0.9688, 0.75, 0.9688, 0.8125, 0.9375, 0.8125, 0.9375, 0.75, 0.9688, 0.25, 0.9688, 0.3125, 0.9375, 0.3125, 0.9375, 0.25, 0.9688, 0.6875, 0.9688, 0.75, 0.9375, 0.75, 0.9375, 0.6875, 0.9688, 0.1875, 0.9688, 0.25, 0.9375, 0.25, 0.9375, 0.1875, 0.9688, 0.625, 0.9688, 0.6875, 0.9375, 0.6875, 0.9375, 0.625, 0.9688, 0.8125, 0.9688, 0.875, 0.9375, 0.875, 0.9375, 0.8125, 0.9375, 0.3125, 0.9375, 0.375, 0.9062, 0.375, 0.9062, 0.3125, 0.9375, 0.75, 0.9375, 0.8125, 0.9062, 0.8125, 0.9062, 0.75, 0.9375, 0.25, 0.9375, 0.3125, 0.9062, 0.3125, 0.9062, 0.25, 0.9375, 0.6875, 0.9375, 0.75, 0.9062, 0.75, 0.9062, 0.6875, 0.9375, 0.1875, 0.9375, 0.25, 0.9062, 0.25, 0.9062, 0.1875, 0.9375, 0.625, 0.9375, 0.6875, 0.9062, 0.6875, 0.9062, 0.625, 0.9375, 0.125, 0.9375, 0.1875, 0.9062, 0.1875, 0.9063, 0.125, 0.9375, 0.5625, 0.9375, 0.625, 0.9062, 0.625, 0.9062, 0.5625, 0.9375, 0.0625, 0.9375, 0.125, 0.9063, 0.125, 0.9063, 0.0625, 0.9375, 0.5, 0.9375, 0.5625, 0.9062, 0.5625, 0.9062, 0.5, 0.9219, 0.0, 0.9375, 0.0625, 0.9063, 0.0625, 0.9375, 0.4375, 0.9375, 0.5, 0.9062, 0.5, 0.9062, 0.4375, 0.9375, 0.875, 0.9375, 0.9375, 0.9063, 0.9375, 0.9063, 0.875, 0.9375, 0.375, 0.9375, 0.4375, 0.9062, 0.4375, 0.9062, 0.375, 0.9062, 0.5625, 0.9062, 0.625, 0.875, 0.625, 0.875, 0.5625, 0.9063, 0.0625, 0.9063, 0.125, 0.875, 0.125, 0.875, 0.0625, 0.9062, 0.5, 0.9062, 0.5625, 0.875, 0.5625, 0.875, 0.5, 0.8906, 0.0, 0.9063, 0.0625, 0.875, 0.0625, 0.9062, 0.4375, 0.9062, 0.5, 0.875, 0.5, 0.875, 0.4375, 0.9063, 0.875, 0.9063, 0.9375, 0.875, 0.9375, 0.875, 0.875, 0.9062, 0.375, 0.9062, 0.4375, 0.875, 0.4375, 0.875, 0.375, 0.9375, 0.8125, 0.9375, 0.875, 0.9063, 0.875, 0.9062, 0.8125, 0.9062, 0.3125, 0.9062, 0.375, 0.875, 0.375, 0.875, 0.3125, 0.9062, 0.75, 0.9062, 0.8125, 0.875, 0.8125, 0.875, 0.75, 0.9062, 0.25, 0.9062, 0.3125, 0.875, 0.3125, 0.875, 0.25, 0.9062, 0.6875, 0.9062, 0.75, 0.875, 0.75, 0.875, 0.6875, 0.9062, 0.1875, 0.9062, 0.25, 0.875, 0.25, 0.875, 0.1875, 0.9062, 0.625, 0.9062, 0.6875, 0.875, 0.6875, 0.875, 0.625, 0.9063, 0.125, 0.9062, 0.1875, 0.875, 0.1875, 0.875, 0.125, 0.875, 0.3125, 0.875, 0.375, 0.8438, 0.375, 0.8438, 0.3125, 0.875, 0.75, 0.875, 0.8125, 0.8438, 0.8125, 0.8438, 0.75, 0.875, 0.25, 0.875, 0.3125, 0.8438, 0.3125, 0.8438, 0.25, 0.875, 0.6875, 0.875, 0.75, 0.8438, 0.75, 0.8438, 0.6875, 0.875, 0.1875, 0.875, 0.25, 0.8438, 0.25, 0.8438, 0.1875, 0.875, 0.625, 0.875, 0.6875, 0.8438, 0.6875, 0.8438, 0.625, 0.875, 0.125, 0.875, 0.1875, 0.8438, 0.1875, 0.8438, 0.125, 0.875, 0.5625, 0.875, 0.625, 0.8438, 0.625, 0.8438, 0.5625, 0.875, 0.0625, 0.875, 0.125, 0.8438, 0.125, 0.8438, 0.0625, 0.875, 0.5, 0.875, 0.5625, 0.8438, 0.5625, 0.8438, 0.5, 0.8594, 0.0, 0.875, 0.0625, 0.8438, 0.0625, 0.875, 0.4375, 0.875, 0.5, 0.8438, 0.5, 0.8438, 0.4375, 0.875, 0.875, 0.875, 0.9375, 0.8438, 0.9375, 0.8438, 0.875, 0.875, 0.375, 0.875, 0.4375, 0.8438, 0.4375, 0.8438, 0.375, 0.9062, 0.8125, 0.9063, 0.875, 0.875, 0.875, 0.875, 0.8125, 0.8438, 0.0625, 0.8438, 0.125, 0.8125, 0.125, 0.8125, 0.0625, 0.8438, 0.5, 0.8438, 0.5625, 0.8125, 0.5625, 0.8125, 0.5, 0.8281, 0.0, 0.8438, 0.0625, 0.8125, 0.0625, 0.8438, 0.4375, 0.8438, 0.5, 0.8125, 0.5, 0.8125, 0.4375, 0.8438, 0.875, 0.8438, 0.9375, 0.8125, 0.9375, 0.8125, 0.875, 0.8438, 0.375, 0.8438, 0.4375, 0.8125, 0.4375, 0.8125, 0.375, 0.875, 0.8125, 0.875, 0.875, 0.8438, 0.875, 0.8438, 0.8125, 0.8438, 0.3125, 0.8438, 0.375, 0.8125, 0.375, 0.8125, 0.3125, 0.8438, 0.75, 0.8438, 0.8125, 0.8125, 0.8125, 0.8125, 0.75, 0.8438, 0.25, 0.8438, 0.3125, 0.8125, 0.3125, 0.8125, 0.25, 0.8438, 0.6875, 0.8438, 0.75, 0.8125, 0.75, 0.8125, 0.6875, 0.8438, 0.1875, 0.8438, 0.25, 0.8125, 0.25, 0.8125, 0.1875, 0.8438, 0.625, 0.8438, 0.6875, 0.8125, 0.6875, 0.8125, 0.625, 0.8438, 0.125, 0.8438, 0.1875, 0.8125, 0.1875, 0.8125, 0.125, 0.8438, 0.5625, 0.8438, 0.625, 0.8125, 0.625, 0.8125, 0.5625, 0.8125, 0.25, 0.8125, 0.3125, 0.7812, 0.3125, 0.7812, 0.25, 0.8125, 0.6875, 0.8125, 0.75, 0.7812, 0.75, 0.7812, 0.6875, 0.8125, 0.1875, 0.8125, 0.25, 0.7812, 0.25, 0.7812, 0.1875, 0.8125, 0.625, 0.8125, 0.6875, 0.7812, 0.6875, 0.7812, 0.625, 0.8125, 0.125, 0.8125, 0.1875, 0.7812, 0.1875, 0.7812, 0.125, 0.8125, 0.5625, 0.8125, 0.625, 0.7812, 0.625, 0.7812, 0.5625, 0.8125, 0.0625, 0.8125, 0.125, 0.7812, 0.125, 0.7812, 0.0625, 0.8125, 0.5, 0.8125, 0.5625, 0.7812, 0.5625, 0.7812, 0.5, 0.7969, 0.0, 0.8125, 0.0625, 0.7812, 0.0625, 0.8125, 0.4375, 0.8125, 0.5, 0.7812, 0.5, 0.7812, 0.4375, 0.8125, 0.875, 0.8125, 0.9375, 0.7812, 0.9375, 0.7812, 0.875, 0.8125, 0.375, 0.8125, 0.4375, 0.7812, 0.4375, 0.7812, 0.375, 0.8438, 0.8125, 0.8438, 0.875, 0.8125, 0.875, 0.8125, 0.8125, 0.8125, 0.3125, 0.8125, 0.375, 0.7812, 0.375, 0.7812, 0.3125, 0.8125, 0.75, 0.8125, 0.8125, 0.7812, 0.8125, 0.7812, 0.75, 0.7656, 0.0, 0.7812, 0.0625, 0.75, 0.0625, 0.7812, 0.4375, 0.7812, 0.5, 0.75, 0.5, 0.75, 0.4375, 0.7812, 0.875, 0.7812, 0.9375, 0.75, 0.9375, 0.75, 0.875, 0.7812, 0.375, 0.7812, 0.4375, 0.75, 0.4375, 0.75, 0.375, 0.8125, 0.8125, 0.8125, 0.875, 0.7812, 0.875, 0.7812, 0.8125, 0.7812, 0.3125, 0.7812, 0.375, 0.75, 0.375, 0.75, 0.3125, 0.7812, 0.75, 0.7812, 0.8125, 0.75, 0.8125, 0.75, 0.75, 0.7812, 0.25, 0.7812, 0.3125, 0.75, 0.3125, 0.75, 0.25, 0.7812, 0.6875, 0.7812, 0.75, 0.75, 0.75, 0.75, 0.6875, 0.7812, 0.1875, 0.7812, 0.25, 0.75, 0.25, 0.75, 0.1875, 0.7812, 0.625, 0.7812, 0.6875, 0.75, 0.6875, 0.75, 0.625, 0.7812, 0.125, 0.7812, 0.1875, 0.75, 0.1875, 0.75, 0.125, 0.7812, 0.5625, 0.7812, 0.625, 0.75, 0.625, 0.75, 0.5625, 0.7812, 0.0625, 0.7812, 0.125, 0.75, 0.125, 0.75, 0.0625, 0.7812, 0.5, 0.7812, 0.5625, 0.75, 0.5625, 0.75, 0.5, 0.875, 0.9375, 0.9063, 0.9375, 0.8125, 0.9375, 0.8438, 0.9375, 0.9063, 0.9375, 0.9375, 0.9375, 0.81, 0.9375, 0.8125, 0.9375, 0.9375, 0.9375, 0.9688, 0.9375, 0.8097, 0.9375, 0.81, 0.9375, 0.9688, 0.9375, 1.0, 0.9375, 0.8043, 0.9375, 0.8097, 0.9375, 2.384e-07, 0.9375, 0.03125, 0.9375, 0.1903, 0.9375, 0.1957, 0.9375, 0.03125, 0.9375, 0.0625, 0.9375, 0.19, 0.9375, 0.1903, 0.9375, 0.0625, 0.9375, 0.09375, 0.9375, 0.1875, 0.9375, 0.19, 0.9375, 0.09375, 0.9375, 0.125, 0.9375, 0.1563, 0.9375, 0.1875, 0.9375, 0.8438, 0.9375, 0.8125, 0.9375, 0.7689, 0.9375, 0.8125, 0.9375, 0.8125, 0.9375, 0.81, 0.9375, 0.75, 0.9375, 0.7689, 0.9375, 0.81, 0.9375, 0.8097, 0.9375, 0.7344, 0.9375, 0.75, 0.9375, 0.8097, 0.9375, 0.8043, 0.9375, 0.7143, 0.9375, 0.7344, 0.9375, 0.1957, 0.9375, 0.1903, 0.9375, 0.2656, 0.9375, 0.2857, 0.9375, 0.1903, 0.9375, 0.19, 0.9375, 0.25, 0.9375, 0.2656, 0.9375, 0.19, 0.9375, 0.1875, 0.9375, 0.2311, 0.9375, 0.25, 0.9375, 0.1875, 0.9375, 0.1563, 0.9375, 0.1875, 0.9375, 0.2311, 0.9375, 0.8125, 0.9375, 0.7689, 0.9375, 0.7358, 0.9375, 0.7812, 0.9375, 0.7689, 0.9375, 0.75, 0.9375, 0.7101, 0.9375, 0.7358, 0.9375, 0.75, 0.9375, 0.7344, 0.9375, 0.6875, 0.9375, 0.7101, 0.9375, 0.7344, 0.9375, 0.7143, 0.9375, 0.6613, 0.9375, 0.6875, 0.9375, 0.2857, 0.9375, 0.2656, 0.9375, 0.3125, 0.9375, 0.3387, 0.9375, 0.2656, 0.9375, 0.25, 0.9375, 0.2899, 0.9375, 0.3125, 0.9375, 0.25, 0.9375, 0.2311, 0.9375, 0.2642, 0.9375, 0.2899, 0.9375, 0.2311, 0.9375, 0.1875, 0.9375, 0.2188, 0.9375, 0.2642, 0.9375, 0.7812, 0.9375, 0.7358, 0.9375, 0.7065, 0.9375, 0.75, 0.9375, 0.7358, 0.9375, 0.7101, 0.9375, 0.6786, 0.9375, 0.7065, 0.9375, 0.7101, 0.9375, 0.6875, 0.9375, 0.6532, 0.9375, 0.6786, 0.9375, 0.6875, 0.9375, 0.6613, 0.9375, 0.625, 0.9375, 0.6532, 0.9375, 0.3387, 0.9375, 0.3125, 0.9375, 0.3468, 0.9375, 0.375, 0.9375, 0.3125, 0.9375, 0.2899, 0.9375, 0.3214, 0.9375, 0.3468, 0.9375, 0.2899, 0.9375, 0.2642, 0.9375, 0.2935, 0.9375, 0.3214, 0.9375, 0.2642, 0.9375, 0.2188, 0.9375, 0.25, 0.9375, 0.2935, 0.9375, 0.75, 0.9375, 0.7065, 0.9375, 0.679, 0.9375, 0.7187, 0.9375, 0.7065, 0.9375, 0.6786, 0.9375, 0.651, 0.9375, 0.679, 0.9375, 0.6786, 0.9375, 0.6532, 0.9375, 0.625, 0.9375, 0.651, 0.9375, 0.6532, 0.9375, 0.625, 0.9375, 0.5968, 0.9375, 0.625, 0.9375, 0.375, 0.9375, 0.3468, 0.9375, 0.375, 0.9375, 0.4032, 0.9375, 0.3468, 0.9375, 0.3214, 0.9375, 0.349, 0.9375, 0.375, 0.9375, 0.3214, 0.9375, 0.2935, 0.9375, 0.321, 0.9375, 0.349, 0.9375, 0.2935, 0.9375, 0.25, 0.9375, 0.2812, 0.9375, 0.321, 0.9375, 0.7187, 0.9375, 0.679, 0.9375, 0.6521, 0.9375, 0.6875, 0.9375, 0.679, 0.9375, 0.651, 0.9375, 0.625, 0.9375, 0.6521, 0.9375, 0.651, 0.9375, 0.625, 0.9375, 0.599, 0.9375, 0.625, 0.9375, 0.625, 0.9375, 0.5968, 0.9375, 0.5714, 0.9375, 0.599, 0.9375, 0.4032, 0.9375, 0.375, 0.9375, 0.401, 0.9375, 0.4286, 0.9375, 0.375, 0.9375, 0.349, 0.9375, 0.375, 0.9375, 0.401, 0.9375, 0.349, 0.9375, 0.321, 0.9375, 0.3479, 0.9375, 0.375, 0.9375, 0.321, 0.9375, 0.2812, 0.9375, 0.3125, 0.9375, 0.3479, 0.9375, 0.6875, 0.9375, 0.6521, 0.9375, 0.625, 0.9375, 0.6562, 0.9375, 0.6521, 0.9375, 0.625, 0.9375, 0.5979, 0.9375, 0.625, 0.9375, 0.625, 0.9375, 0.599, 0.9375, 0.571, 0.9375, 0.5979, 0.9375, 0.599, 0.9375, 0.5714, 0.9375, 0.5435, 0.9375, 0.571, 0.9375, 0.4286, 0.9375, 0.401, 0.9375, 0.429, 0.9375, 0.4565, 0.9375, 0.401, 0.9375, 0.375, 0.9375, 0.4021, 0.9375, 0.429, 0.9375, 0.375, 0.9375, 0.3479, 0.9375, 0.375, 0.9375, 0.4021, 0.9375, 0.3479, 0.9375, 0.3125, 0.9375, 0.3437, 0.9375, 0.375, 0.9375, 0.6562, 0.9375, 0.625, 0.9375, 0.5937, 0.9375, 0.625, 0.9375, 0.625, 0.9375, 0.5979, 0.9375, 0.5625, 0.9375, 0.5937, 0.9375, 0.5979, 0.9375, 0.571, 0.9375, 0.5312, 0.9375, 0.5625, 0.9375, 0.571, 0.9375, 0.5435, 0.9375, 0.5, 0.9375, 0.5312, 0.9375, 0.4565, 0.9375, 0.429, 0.9375, 0.4687, 0.9375, 0.5, 0.9375, 0.429, 0.9375, 0.4021, 0.9375, 0.4375, 0.9375, 0.4687, 0.9375, 0.4021, 0.9375, 0.375, 0.9375, 0.4062, 0.9375, 0.4375, 0.9375, 0.375, 0.9375, 0.3437, 0.9375, 0.375, 0.9375, 0.4062, 0.9375, 0.0, 0.0, 0.0, 0.0, 0.0, 0.0, 0.0, 0.0, 0.0, 0.0, 0.0, 0.0, 0.0, 0.0, 0.0, 0.0, 0.0, 0.0, 0.0, 0.0, 0.0, 0.0, 0.0, 0.0, 0.0, 0.0, 0.0, 0.0, 0.0, 0.0, 0.0, 0.0, 0.0, 0.0, 0.0, 0.0, 0.0, 0.0, 0.0, 0.0, 0.0, 0.0, 0.0, 0.0, 0.0, 0.0, 0.0, 0.0, 0.0, 0.0, 0.0, 0.0, 0.0, 0.0, 0.0, 0.0, 0.0, 0.0, 0.0, 0.0, 0.0, 0.0, 0.0, 0.0, 0.0, 0.0, 0.0, 0.0, 0.0, 0.0, 0.0, 0.0, 0.0, 0.0, 0.0, 0.0, 0.0, 0.0, 0.0, 0.0, 0.0, 0.0, 0.0, 0.0, 0.0, 0.0, 0.0, 0.0, 0.0, 0.0, 0.0, 0.0, 0.0, 0.0, 0.0, 0.0, 0.0, 0.0, 0.0, 0.0, 0.0, 0.0, 0.0, 0.0, 0.0, 0.0, 0.0, 0.0, 0.0, 0.0, 0.0, 0.0, 0.0, 0.0, 0.0, 0.0, 0.0, 0.0, 0.0, 0.0, 0.0, 0.0, 0.0, 0.0, 0.0, 0.0, 0.0, 0.0, 0.0, 0.0, 0.0, 0.0, 0.0, 0.0, 0.0, 0.0, 0.0, 0.0, 0.0, 0.0, 0.0, 0.0, 0.0, 0.0, 0.0, 0.0, 0.0, 0.0, 0.0, 0.0, 0.0, 0.0, 0.0, 0.0, 0.0, 0.0, 0.0, 0.0, 0.0, 0.0, 0.0, 0.0, 0.0, 0.0, 0.0, 0.0, 0.0, 0.0, 0.0, 0.0, 0.0, 0.0, 0.0, 0.0, 0.0, 0.0, 0.0, 0.0, 0.0, 0.0, 0.0, 0.0, 0.0, 0.0, 0.0, 0.0, 0.0, 0.0, 0.0, 0.0, 0.0, 0.0, 0.0, 0.0, 0.0, 0.0, 0.0, 0.0, 0.0, 0.0, 0.0, 0.0, 0.0, 0.0, 0.0, 0.0, 0.0, 0.0, 0.0, 0.0, 0.0, 0.0, 0.0, 0.0, 0.0, 0.0, 0.0, 0.0, 0.0, 0.0, 0.0, 0.0, 0.0, 0.0, 0.0, 0.0, 0.0, 0.0, 0.0, 0.0, 0.0, 0.0, 0.0, 0.0, 0.0, 0.0, 0.0, 0.0, 0.0, 0.0, 0.0, 0.0, 0.0, 0.0, 0.0, 0.0, 0.0, 0.0, 0.0, 0.0, 0.0, 0.0, 0.0, 0.0, 0.0, 0.0, 0.7812, 0.8125, 0.7812, 0.875, 0.75, 0.875, 0.75, 0.8125])
me_iris.materials.append(mat_sclera_cornea)
me_iris.materials.append(mat_iris)
me_iris.use_remesh_fix_poles = True
me_iris.use_remesh_preserve_attributes = False
me_iris.use_mirror_vertex_groups = False
me_iris.update()

# ---- objects
ob_light = bpy.data.objects.new('Light', light_light)
ob_camera = bpy.data.objects.new('Camera', cam_camera)
ob_sun = bpy.data.objects.new('Sun', light_sun)
ob_sclera_cornea = bpy.data.objects.new('sclera cornea', me_iris)
_N = mat_sclera_cornea.node_tree.nodes; _L = mat_sclera_cornea.node_tree.links
n0 = _N.new('ShaderNodeOutputMaterial'); n0.name = 'Material Output'; n0.location = (848, 300)
n1 = _N.new('ShaderNodeTexGradient'); n1.name = 'Gradient Texture'; n1.location = (-1134, 300)
n1.gradient_type = 'SPHERICAL'
n2 = _N.new('ShaderNodeMapping'); n2.name = 'Mapping'; n2.location = (-1424, 378)
n2.width = 240
n2.inputs[1].default_value = (-0.5, -0.5, -1.5)
n3 = _N.new('ShaderNodeTexGradient'); n3.name = 'Gradient Texture.001'; n3.location = (-1105, -117)
n3.gradient_type = 'SPHERICAL'
n4 = _N.new('ShaderNodeMapping'); n4.name = 'Mapping.001'; n4.location = (-1395, -39)
n4.width = 240
n4.inputs[1].default_value = (-0.5, -0.5, -1.5)
n4.inputs[3].default_value = (1.0, 1.0, 1.2)
n5 = _N.new('ShaderNodeTexCoord'); n5.name = 'Texture Coordinate'; n5.location = (-1634, 361)
n6 = _N.new('ShaderNodeMix'); n6.name = 'Mix.001'; n6.location = (-577, 20)
n6.data_type = 'RGBA'
n6.blend_type = 'OVERLAY'
n6.inputs[7].default_value = (0.4735, 0.04373, 0.006995, 1.0)
n7 = _N.new('ShaderNodeValToRGB'); n7.name = 'ColorRamp.001'; n7.location = (-944, -62)
n7.color_ramp.interpolation = 'EASE'
while len(n7.color_ramp.elements) > 1: n7.color_ramp.elements.remove(n7.color_ramp.elements[-1])
n7.color_ramp.elements[0].position = 0.1; n7.color_ramp.elements[0].color = (0.4735, 0.04373, 0.006995, 1.0)
_e = n7.color_ramp.elements.new(0.3386); _e.color = (0.6865, 0.5246, 0.3655, 1.0)
_e = n7.color_ramp.elements.new(0.5773); _e.color = (1.0, 1.0, 1.0, 1.0)
n8 = _N.new('ShaderNodeTexCoord'); n8.name = 'Texture Coordinate.001'; n8.location = (-1770, -542)
n8.object = None
n9 = _N.new('ShaderNodeValToRGB'); n9.name = 'ColorRamp.002'; n9.location = (-526, -428)
n9.color_ramp.interpolation = 'B_SPLINE'
while len(n9.color_ramp.elements) > 1: n9.color_ramp.elements.remove(n9.color_ramp.elements[-1])
n9.color_ramp.elements[0].position = 0.6182; n9.color_ramp.elements[0].color = (0.0, 0.0, 0.0, 1.0)
_e = n9.color_ramp.elements.new(1.0); _e.color = (1.0, 1.0, 1.0, 1.0)
n10 = _N.new('ShaderNodeMapping'); n10.name = 'Mapping.002'; n10.location = (-966, -503)
n10.vector_type = 'NORMAL'
n10.inputs[3].default_value = (1.0, 16.1, 1.0)
n11 = _N.new('ShaderNodeTexNoise'); n11.name = 'Noise Texture'; n11.location = (-1410, -812)
n11.inputs[2].default_value = 0.62
n11.inputs[3].default_value = 2.4
n12 = _N.new('ShaderNodeMix'); n12.name = 'Mix'; n12.location = (-1186, -548)
n12.data_type = 'RGBA'
n12.blend_type = 'LINEAR_LIGHT'
n13 = _N.new('ShaderNodeRGBCurve'); n13.name = 'RGB Curves'; n13.location = (-206, -414)
_c = n13.mapping.curves[3]
while len(_c.points) > 2: _c.points.remove(_c.points[-1])
_c.points[0].location = (0.0, 0.0); _c.points[0].handle_type = 'AUTO'
_c.points[1].location = (0.25, 0.175); _c.points[1].handle_type = 'AUTO'
_p = _c.points.new(0.74091, 0.9375); _p.handle_type = 'AUTO'
_p = _c.points.new(1.0, 1.0); _p.handle_type = 'AUTO'
n13.mapping.update()
n14 = _N.new('ShaderNodeBump'); n14.name = 'Bump'; n14.location = (334, -412)
n14.inputs[0].default_value = 0.05
n14.inputs[1].default_value = 1.0
n14.inputs[2].default_value = 1.0
n15 = _N.new('ShaderNodeValToRGB'); n15.name = 'ColorRamp.003'; n15.location = (-235, -779)
n15.color_ramp.interpolation = 'EASE'
while len(n15.color_ramp.elements) > 1: n15.color_ramp.elements.remove(n15.color_ramp.elements[-1])
n15.color_ramp.elements[0].position = 0.3409; n15.color_ramp.elements[0].color = (1.0, 1.0, 1.0, 1.0)
_e = n15.color_ramp.elements.new(0.3955); _e.color = (0.0, 0.0, 0.0, 1.0)
n16 = _N.new('ShaderNodeMix'); n16.name = 'Mix.002'; n16.location = (114, -407)
n16.data_type = 'RGBA'
n16.blend_type = 'MULTIPLY'
n16.inputs[0].default_value = 1.0
n17 = _N.new('ShaderNodeAmbientOcclusion'); n17.name = 'Ambient Occlusion'; n17.location = (-322, 553)
n18 = _N.new('ShaderNodeValToRGB'); n18.name = 'ColorRamp'; n18.location = (-967, 355)
n18.color_ramp.interpolation = 'EASE'
while len(n18.color_ramp.elements) > 1: n18.color_ramp.elements.remove(n18.color_ramp.elements[-1])
n18.color_ramp.elements[0].position = 0.3955; n18.color_ramp.elements[0].color = (0.0, 0.0, 0.0, 1.0)
_e = n18.color_ramp.elements.new(0.4409); _e.color = (1.0, 1.0, 1.0, 1.0)
n19 = _N.new('ShaderNodeTexVoronoi'); n19.name = 'Voronoi Texture'; n19.location = (-746, -546)
n19.inputs[2].default_value = 9.2
n20 = _N.new('ShaderNodeBsdfPrincipled'); n20.name = 'Principled BSDF'; n20.location = (230, 300)
n20.distribution = 'GGX'
n20.subsurface_method = 'BURLEY'
n20.inputs[2].default_value = 0.09545
n20.inputs[3].default_value = 1.45
n20.inputs[13].default_value = 0.1
n20.inputs[27].default_value = (0.0, 0.0, 0.0, 1.0)
n20.inputs[28].default_value = 1.0
_L.new(n2.outputs[0], n1.inputs[0])
_L.new(n1.outputs[0], n18.inputs[0])
_L.new(n5.outputs[0], n2.inputs[0])
_L.new(n18.outputs[0], n20.inputs[18])
_L.new(n4.outputs[0], n3.inputs[0])
_L.new(n3.outputs[0], n7.inputs[0])
_L.new(n5.outputs[0], n4.inputs[0])
_L.new(n7.outputs[0], n6.inputs[6])
_L.new(n10.outputs[0], n19.inputs[0])
_L.new(n19.outputs[0], n9.inputs[0])
_L.new(n8.outputs[3], n12.inputs[6])
_L.new(n12.outputs[2], n10.inputs[0])
_L.new(n11.outputs[1], n12.inputs[7])
_L.new(n8.outputs[3], n11.inputs[0])
_L.new(n6.outputs[2], n20.inputs[0])
_L.new(n9.outputs[0], n6.inputs[0])
_L.new(n6.outputs[2], n20.inputs[15])
_L.new(n9.outputs[0], n13.inputs[1])
_L.new(n13.outputs[0], n16.inputs[6])
_L.new(n14.outputs[0], n20.inputs[5])
_L.new(n1.outputs[0], n15.inputs[0])
_L.new(n16.outputs[2], n14.inputs[3])
_L.new(n15.outputs[0], n16.inputs[7])
_L.new(n20.outputs[0], n0.inputs[0])
n0.is_active_output = True
_N = mat_iris.node_tree.nodes; _L = mat_iris.node_tree.links
n0 = _N.new('ShaderNodeMapping'); n0.name = 'Mapping.002'; n0.location = (-966, -503)
n0.vector_type = 'NORMAL'
n0.inputs[3].default_value = (1.0, 138.3, 1.0)
n1 = _N.new('ShaderNodeRGBCurve'); n1.name = 'RGB Curves'; n1.location = (-206, -414)
_c = n1.mapping.curves[3]
while len(_c.points) > 2: _c.points.remove(_c.points[-1])
_c.points[0].location = (0.0, 0.0); _c.points[0].handle_type = 'AUTO'
_c.points[1].location = (0.25, 0.175); _c.points[1].handle_type = 'AUTO'
_p = _c.points.new(0.74091, 0.9375); _p.handle_type = 'AUTO'
_p = _c.points.new(1.0, 1.0); _p.handle_type = 'AUTO'
n1.mapping.update()
n2 = _N.new('ShaderNodeBump'); n2.name = 'Bump'; n2.location = (334, -412)
n2.inputs[0].default_value = 0.1
n2.inputs[1].default_value = 1.0
n2.inputs[2].default_value = 1.0
n3 = _N.new('ShaderNodeValToRGB'); n3.name = 'ColorRamp.003'; n3.location = (-235, -779)
n3.color_ramp.interpolation = 'EASE'
while len(n3.color_ramp.elements) > 1: n3.color_ramp.elements.remove(n3.color_ramp.elements[-1])
n3.color_ramp.elements[0].position = 0.3409; n3.color_ramp.elements[0].color = (1.0, 1.0, 1.0, 1.0)
_e = n3.color_ramp.elements.new(0.3955); _e.color = (0.0, 0.0, 0.0, 1.0)
n4 = _N.new('ShaderNodeMix'); n4.name = 'Mix.002'; n4.location = (114, -407)
n4.data_type = 'RGBA'
n4.blend_type = 'MULTIPLY'
n4.inputs[0].default_value = 1.0
n5 = _N.new('ShaderNodeValToRGB'); n5.name = 'ColorRamp.002'; n5.location = (-526, -428)
n5.color_ramp.interpolation = 'B_SPLINE'
while len(n5.color_ramp.elements) > 1: n5.color_ramp.elements.remove(n5.color_ramp.elements[-1])
n5.color_ramp.elements[0].position = 0.6182; n5.color_ramp.elements[0].color = (0.0, 0.0, 0.0, 1.0)
_e = n5.color_ramp.elements.new(1.0); _e.color = (1.0, 1.0, 1.0, 1.0)
n6 = _N.new('ShaderNodeTexCoord'); n6.name = 'Texture Coordinate.001'; n6.location = (-1679, -432)
n6.object = None
n7 = _N.new('ShaderNodeMix'); n7.name = 'Mix.001'; n7.location = (79, 271)
n7.data_type = 'RGBA'
n7.blend_type = 'OVERLAY'
n8 = _N.new('ShaderNodeTexNoise'); n8.name = 'Noise Texture'; n8.location = (-1426, -707)
n8.inputs[2].default_value = 0.62
n8.inputs[3].default_value = 2.4
n9 = _N.new('ShaderNodeMix'); n9.name = 'Mix'; n9.location = (-1186, -548)
n9.data_type = 'RGBA'
n9.blend_type = 'LINEAR_LIGHT'
n10 = _N.new('ShaderNodeTexNoise'); n10.name = 'Noise Texture.001'; n10.location = (-1441, -88)
n10.inputs[2].default_value = 1.82
n10.inputs[3].default_value = 2.4
n11 = _N.new('ShaderNodeMapping'); n11.name = 'Mapping'; n11.location = (-926, 364)
n11.width = 240
n11.inputs[1].default_value = (3.725e-09, 3.725e-09, 0.2)
n12 = _N.new('ShaderNodeTexGradient'); n12.name = 'Gradient Texture'; n12.location = (-636, 287)
n12.gradient_type = 'SPHERICAL'
n13 = _N.new('ShaderNodeMix'); n13.name = 'Mix.003'; n13.location = (-1201, 71)
n13.data_type = 'RGBA'
n13.blend_type = 'LINEAR_LIGHT'
n14 = _N.new('ShaderNodeMapping'); n14.name = 'Mapping.001'; n14.location = (-1499, 735)
n14.width = 240
n14.inputs[1].default_value = (3.725e-09, 3.725e-09, 0.2)
n15 = _N.new('ShaderNodeTexGradient'); n15.name = 'Gradient Texture.001'; n15.location = (-1209, 658)
n15.gradient_type = 'SPHERICAL'
n16 = _N.new('ShaderNodeTexCoord'); n16.name = 'Texture Coordinate'; n16.location = (-1946, -32)
n17 = _N.new('ShaderNodeValToRGB'); n17.name = 'ColorRamp.001'; n17.location = (-1043, 712)
n17.color_ramp.interpolation = 'EASE'
while len(n17.color_ramp.elements) > 1: n17.color_ramp.elements.remove(n17.color_ramp.elements[-1])
n17.color_ramp.elements[0].position = 0.5409; n17.color_ramp.elements[0].color = (0.166, 0.166, 0.166, 1.0)
_e = n17.color_ramp.elements.new(0.8136); _e.color = (0.0, 0.0, 0.0, 1.0)
n18 = _N.new('ShaderNodeOutputMaterial'); n18.name = 'Material Output'; n18.location = (697, 297)
n19 = _N.new('ShaderNodeValToRGB'); n19.name = 'ColorRamp'; n19.location = (-471, 341)
n19.color_ramp.interpolation = 'B_SPLINE'
while len(n19.color_ramp.elements) > 1: n19.color_ramp.elements.remove(n19.color_ramp.elements[-1])
n19.color_ramp.elements[0].position = 0.5511; n19.color_ramp.elements[0].color = (0.02199, 0.08885, 0.1384, 1.0)
_e = n19.color_ramp.elements.new(0.7659); _e.color = (0.1195, 0.3467, 0.5333, 1.0)
_e = n19.color_ramp.elements.new(0.8045); _e.color = (0.3734, 0.3362, 0.1647, 1.0)
_e = n19.color_ramp.elements.new(0.8227); _e.color = (0.0, 0.0, 0.0, 1.0)
_e = n19.color_ramp.elements.new(0.8682); _e.color = (0.0, 0.0, 0.0, 1.0)
n20 = _N.new('ShaderNodeTexVoronoi'); n20.name = 'Voronoi Texture'; n20.location = (-746, -546)
n20.inputs[2].default_value = 13.1
n21 = _N.new('ShaderNodeBsdfPrincipled'); n21.name = 'Principled BSDF'; n21.location = (328, 290)
n21.distribution = 'GGX'
n21.subsurface_method = 'BURLEY'
n21.inputs[1].default_value = 0.6955
n21.inputs[2].default_value = 0.2227
n21.inputs[3].default_value = 1.45
n21.inputs[13].default_value = 0.0
n21.inputs[27].default_value = (0.0, 0.0, 0.0, 1.0)
n21.inputs[28].default_value = 1.0
_L.new(n11.outputs[0], n12.inputs[0])
_L.new(n12.outputs[0], n19.inputs[0])
_L.new(n0.outputs[0], n20.inputs[0])
_L.new(n20.outputs[0], n5.inputs[0])
_L.new(n9.outputs[2], n0.inputs[0])
_L.new(n8.outputs[1], n9.inputs[7])
_L.new(n5.outputs[0], n1.inputs[1])
_L.new(n1.outputs[0], n4.inputs[6])
_L.new(n4.outputs[2], n2.inputs[3])
_L.new(n3.outputs[0], n4.inputs[7])
_L.new(n6.outputs[3], n8.inputs[0])
_L.new(n6.outputs[3], n9.inputs[6])
_L.new(n7.outputs[2], n21.inputs[0])
_L.new(n5.outputs[0], n7.inputs[7])
_L.new(n10.outputs[1], n13.inputs[7])
_L.new(n16.outputs[3], n13.inputs[6])
_L.new(n13.outputs[2], n11.inputs[0])
_L.new(n14.outputs[0], n15.inputs[0])
_L.new(n15.outputs[0], n17.inputs[0])
_L.new(n16.outputs[3], n14.inputs[0])
_L.new(n17.outputs[0], n13.inputs[0])
_L.new(n2.outputs[0], n21.inputs[5])
_L.new(n19.outputs[0], n7.inputs[6])
_L.new(n21.outputs[0], n18.inputs[0])
n18.is_active_output = True

# ---- transforms, parenting, visibility, modifiers, constraints
ob_light.location = (4.076, 1.005, 5.904)
ob_light.rotation_euler = (0.6503, 0.05522, 1.866)
ob_light.lock_rotations_4d = False
ob_light.empty_display_type = 'ARROWS'
ob_light.color = (0.0, 0.0, 0.0, 0.0)
ob_light.lineart.crease_threshold = 0.0
ob_camera.location = (-0.05052, -0.08834, 0.9853)
ob_camera.rotation_euler = (1.542, -2.435e-07, -1.098)
ob_camera.lock_rotations_4d = False
ob_camera.empty_display_type = 'ARROWS'
ob_camera.color = (0.0, 0.0, 0.0, 0.0)
ob_camera.display_type = 'WIRE'
ob_camera.lineart.crease_threshold = 0.0
ob_sun.location = (1.452, 0.0, 0.0)
ob_sun.rotation_euler = (0.6828, 0.5349, 0.01889)
ob_sun.lineart.crease_threshold = 0.0
ob_sclera_cornea.location = (-0.02332, -0.07983, 0.9841)
ob_sclera_cornea.rotation_euler = (1.571, -0.0, -0.3504)
ob_sclera_cornea.scale = (0.008178, 0.008178, 0.009874)
ob_sclera_cornea.lineart.crease_threshold = 0.0

# ---- collection membership
col_collection.objects.link(ob_light)
col_collection.objects.link(ob_camera)
col_collection.objects.link(ob_sun)
col_collection.objects.link(ob_sclera_cornea)

# ---- scene / render settings (as saved in the file)
scene.camera = ob_camera
scene.frame_start = 1; scene.frame_end = 250; scene.frame_set(1)
scene.render.engine = 'CYCLES'
scene.render.resolution_x = 1080
scene.cycles.samples = 300
scene.cycles.sampling_pattern = 'TABULATED_SOBOL'
scene.cycles.use_adaptive_sampling = False
scene.cycles.use_light_tree = False
scene.eevee.use_raytracing = True
scene.view_settings.view_transform = 'Filmic'
bpy.context.view_layer.update()
